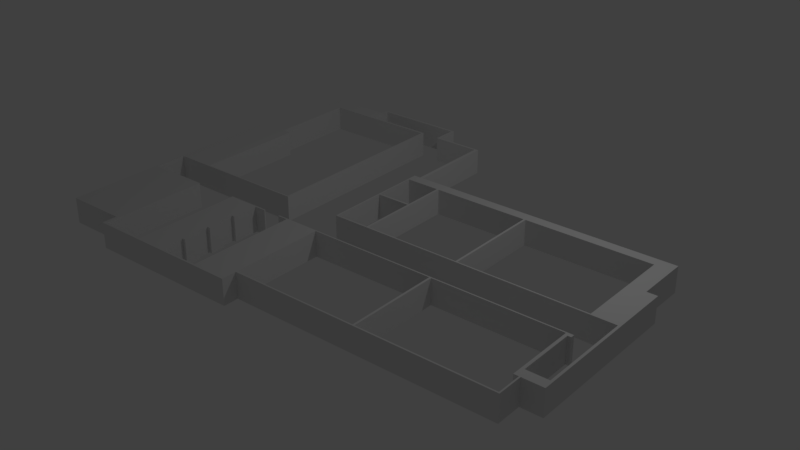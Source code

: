 # Source: floor7.blend  (saved by Blender 2.79.0; exported with 4.5.12 LTS)
import bpy
from mathutils import Matrix  # noqa: F401  (used for matrix-valued properties, if any)

bpy.ops.wm.read_factory_settings(use_empty=True)
scene = bpy.context.scene
scene.name = 'Scene'

# ---- collections
col_collection_1 = bpy.data.collections.new('Collection 1'); scene.collection.children.link(col_collection_1)

# ---- world
world_world = bpy.data.worlds.new('World'); scene.world = world_world
world_world.color = (0.05088, 0.05088, 0.05088)
world_world.use_sun_shadow = False
world_world.sun_shadow_jitter_overblur = 0.0
world_world.cycles.sampling_method = 'MANUAL'

# ---- cameras
cam_camera = bpy.data.cameras.new('Camera')
cam_camera.clip_end = 100.0
cam_camera.lens = 35.0
cam_camera.sensor_width = 32.0
cam_camera.sensor_height = 18.0
cam_camera.ortho_scale = 7.314
cam_camera.dof.focus_distance = 0.0
cam_camera.dof.aperture_fstop = 128.0

# ---- lights
light_lamp = bpy.data.lights.new('Lamp', 'POINT')
light_lamp.transmission_factor = 0.0
light_lamp.cutoff_distance = 30.0
light_lamp.energy = 100.0
light_lamp.shadow_buffer_clip_start = 1.001
light_lamp.shadow_soft_size = 0.1
light_lamp.shadow_maximum_resolution = 0.006
light_lamp.use_absolute_resolution = True

# ---- meshes
me_plane = bpy.data.meshes.new('Plane')
me_plane.from_pydata([(-0.3023, 1.0, 0.0), (-0.3102, 1.0, 0.0), (-0.3876, 1.0, 0.0), (-0.3933, 1.0, 0.0), (-0.6716, 1.0, 0.0), (-0.6579, 1.0, 0.0), (-0.5335, 1.0, 0.0), (-0.5455, 1.0, 0.0), (-0.4183, 1.0, 0.0), (-0.4308, 1.0, 0.0), (-0.3731, 1.0, 0.0), (-0.1199, -0.9845, 0.0), (-0.1301, -0.9845, 0.0), (-0.1415, -0.9845, 0.0), (-0.1472, -0.9845, 0.0), (-0.3023, -0.9845, 0.0), (-0.3102, -0.9845, 0.0), (-0.3876, -0.9845, 0.0), (-0.3933, -0.9845, 0.0), (-0.6716, -0.9845, 0.0), (-0.6579, -0.9845, 0.0), (-0.7264, -0.9845, 0.0), (-0.7388, -0.9845, 0.0), (-0.5335, -0.9845, 0.0), (-0.5455, -0.9845, 0.0), (-0.2534, -0.9845, 0.0), (-0.2612, -0.9845, 0.0), (-0.207, -0.9845, 0.0), (-0.2157, -0.9845, 0.0), (-0.4183, -0.9845, 0.0), (-0.4308, -0.9845, 0.0), (-0.3731, -0.9845, 0.0), (-0.1199, -0.9752, 0.0), (-0.1301, -0.9752, 0.0), (-0.1415, -0.9752, 0.0), (-0.1472, -0.9752, 0.0), (-0.3023, -0.9752, 0.0), (-0.3102, -0.9752, 0.0), (-0.3876, -0.9752, 0.0), (-0.3933, -0.9752, 0.0), (-0.6716, -0.9752, 0.0), (-0.6579, -0.9752, 0.0), (-0.7264, -0.9752, 0.0), (-0.7388, -0.9752, 0.0), (-0.5335, -0.9752, 0.0), (-0.5455, -0.9752, 0.0), (0.9187, -0.8963, 0.0), (0.9187, -0.9041, 0.0), (-0.2534, -0.9752, 0.0), (-0.2612, -0.9752, 0.0), (-0.207, -0.9752, 0.0), (-0.2157, -0.9752, 0.0), (-0.4183, -0.9752, 0.0), (-0.4308, -0.9752, 0.0), (-0.3731, -0.9752, 0.0), (0.3895, -0.9041, 0.0), (0.3813, -0.9041, 0.0), (0.001069, -0.9041, 0.0), (-0.007136, -0.9041, 0.0), (-0.1199, -0.9041, 0.0), (-0.1301, -0.9041, 0.0), (-0.1415, -0.9041, 0.0), (-0.1472, -0.9041, 0.0), (-0.8538, -0.9041, 0.0), (-0.8586, -0.9041, 0.0), (-0.8197, -0.9041, 0.0), (-0.8246, -0.9041, 0.0), (-0.9182, -0.9041, 0.0), (-0.9125, -0.9041, 0.0), (-0.9711, -0.9041, 0.0), (-0.9759, -0.9041, 0.0), (-0.7264, -0.9041, 0.0), (-0.7388, -0.9041, 0.0), (-0.5335, -0.9041, 0.0), (-0.5455, -0.9041, 0.0), (-0.1065, -0.9041, 0.0), (-0.1132, -0.9041, 0.0), (0.8938, -0.9041, 0.0), (-0.2534, -0.9041, 0.0), (-0.2612, -0.9041, 0.0), (-0.207, -0.9041, 0.0), (-0.2157, -0.9041, 0.0), (-0.4308, -0.9041, 0.0), (0.9186, -0.8963, 0.0), (0.9127, -0.8963, 0.0), (0.3895, -0.8963, 0.0), (0.3813, -0.8963, 0.0), (0.001069, -0.8963, 0.0), (-0.007136, -0.8963, 0.0), (-0.1199, -0.8963, 0.0), (-0.1301, -0.8963, 0.0), (-0.1415, -0.8963, 0.0), (-0.1472, -0.8963, 0.0), (-0.8538, -0.8963, 0.0), (-0.8586, -0.8963, 0.0), (-0.8197, -0.8963, 0.0), (-0.8246, -0.8963, 0.0), (-0.9182, -0.8963, 0.0), (-0.9125, -0.8963, 0.0), (-0.9711, -0.8963, 0.0), (-0.9759, -0.8963, 0.0), (-0.7264, -0.8963, 0.0), (-0.7388, -0.8963, 0.0), (-0.5335, -0.8963, 0.0), (-0.5455, -0.8963, 0.0), (-0.1065, -0.8963, 0.0), (-0.1132, -0.8963, 0.0), (0.8938, -0.8963, 0.0), (-0.2534, -0.8963, 0.0), (-0.2612, -0.8963, 0.0), (-0.207, -0.8963, 0.0), (-0.2157, -0.8963, 0.0), (-0.4308, -0.8963, 0.0), (1.0, -0.3906, 0.0), (0.9186, -0.3906, 0.0), (0.9127, -0.3906, 0.0), (0.3895, -0.3906, 0.0), (0.3813, -0.3906, 0.0), (0.001069, -0.3906, 0.0), (-0.007136, -0.3906, 0.0), (-0.1199, -0.3906, 0.0), (-0.1301, -0.3906, 0.0), (-0.1415, -0.3906, 0.0), (-0.1472, -0.3906, 0.0), (-0.3023, -0.3906, 0.0), (-0.3876, -0.3906, 0.0), (-0.3933, -0.3906, 0.0), (-0.8538, -0.3906, 0.0), (-0.8586, -0.3906, 0.0), (-0.8197, -0.3906, 0.0), (-0.8246, -0.3906, 0.0), (-0.9182, -0.3906, 0.0), (-0.9125, -0.3906, 0.0), (-0.9711, -0.3906, 0.0), (-0.9759, -0.3906, 0.0), (-0.7264, -0.3906, 0.0), (-0.7388, -0.3906, 0.0), (-0.5335, -0.3906, 0.0), (-0.5455, -0.3906, 0.0), (-0.1065, -0.3906, 0.0), (-0.1132, -0.3906, 0.0), (0.8938, -0.3906, 0.0), (0.9056, -0.3906, 0.0), (-0.2534, -0.3906, 0.0), (-0.2612, -0.3906, 0.0), (-0.207, -0.3906, 0.0), (-0.2157, -0.3906, 0.0), (-0.4183, -0.3906, 0.0), (-0.4308, -0.3906, 0.0), (-0.3731, -0.3906, 0.0), (1.0, -0.3973, 0.0), (0.9186, -0.3973, 0.0), (0.9127, -0.3973, 0.0), (0.3895, -0.3973, 0.0), (0.3813, -0.3973, 0.0), (0.001069, -0.3973, 0.0), (-0.007136, -0.3973, 0.0), (-0.1199, -0.3973, 0.0), (-0.1301, -0.3973, 0.0), (-0.1415, -0.3973, 0.0), (-0.1472, -0.3973, 0.0), (-0.3023, -0.3973, 0.0), (-0.3876, -0.3973, 0.0), (-0.3933, -0.3973, 0.0), (-0.8538, -0.3973, 0.0), (-0.8586, -0.3973, 0.0), (-0.8197, -0.3973, 0.0), (-0.8246, -0.3973, 0.0), (-0.9182, -0.3973, 0.0), (-0.9125, -0.3973, 0.0), (-0.9711, -0.3973, 0.0), (-0.9759, -0.3973, 0.0), (-0.7264, -0.3973, 0.0), (-0.7388, -0.3973, 0.0), (-0.5335, -0.3973, 0.0), (-0.5455, -0.3973, 0.0), (-0.1065, -0.3973, 0.0), (-0.1132, -0.3973, 0.0), (0.8938, -0.3973, 0.0), (0.9056, -0.3973, 0.0), (-0.2534, -0.3973, 0.0), (-0.2612, -0.3973, 0.0), (-0.207, -0.3973, 0.0), (-0.2157, -0.3973, 0.0), (-0.4183, -0.3973, 0.0), (-0.4308, -0.3973, 0.0), (-0.3731, -0.3973, 0.0), (1.0, -0.2154, 0.0), (0.9186, -0.2154, 0.0), (0.9127, -0.2154, 0.0), (0.3895, -0.2154, 0.0), (0.3813, -0.2154, 0.0), (0.001069, -0.2154, 0.0), (-0.007136, -0.2154, 0.0), (-0.1199, -0.2154, 0.0), (-0.1301, -0.2154, 0.0), (-0.1415, -0.2154, 0.0), (-0.1472, -0.2154, 0.0), (-0.3876, -0.2154, 0.0), (-0.3933, -0.2154, 0.0), (-0.6716, -0.2154, 0.0), (-0.6579, -0.2154, 0.0), (-0.8538, -0.2154, 0.0), (-0.8586, -0.2154, 0.0), (-0.8197, -0.2154, 0.0), (-0.8246, -0.2154, 0.0), (-0.9182, -0.2154, 0.0), (-0.9125, -0.2154, 0.0), (-0.9711, -0.2154, 0.0), (-0.9759, -0.2154, 0.0), (-0.7264, -0.2154, 0.0), (-0.7388, -0.2154, 0.0), (-0.5335, -0.2154, 0.0), (-0.5455, -0.2154, 0.0), (-0.1065, -0.2154, 0.0), (-0.1132, -0.2154, 0.0), (0.9593, -0.2154, 0.0), (0.9497, -0.2154, 0.0), (0.8938, -0.2154, 0.0), (0.9056, -0.2154, 0.0), (-0.4183, -0.2154, 0.0), (-0.4308, -0.2154, 0.0), (1.0, -0.2082, 0.0), (0.9186, -0.2082, 0.0), (0.9127, -0.2082, 0.0), (0.3895, -0.2082, 0.0), (0.3813, -0.2082, 0.0), (0.001069, -0.2082, 0.0), (-0.007136, -0.2082, 0.0), (-0.1199, -0.2082, 0.0), (-0.1301, -0.2082, 0.0), (-0.1415, -0.2082, 0.0), (-0.1472, -0.2082, 0.0), (-0.3876, -0.2082, 0.0), (-0.3933, -0.2082, 0.0), (-0.6716, -0.2082, 0.0), (-0.6579, -0.2082, 0.0), (-0.8538, -0.2082, 0.0), (-0.8586, -0.2082, 0.0), (-0.8197, -0.2082, 0.0), (-0.8246, -0.2082, 0.0), (-0.9182, -0.2082, 0.0), (-0.9125, -0.2082, 0.0), (-0.9711, -0.2082, 0.0), (-0.9759, -0.2082, 0.0), (-0.7264, -0.2082, 0.0), (-0.7388, -0.2082, 0.0), (-0.5335, -0.2082, 0.0), (-0.5455, -0.2082, 0.0), (-0.1065, -0.2082, 0.0), (-0.1132, -0.2082, 0.0), (0.9593, -0.2082, 0.0), (0.9497, -0.2082, 0.0), (0.8938, -0.2082, 0.0), (0.9056, -0.2082, 0.0), (-0.4183, -0.2082, 0.0), (-0.4308, -0.2082, 0.0), (0.9186, 0.3313, 0.0), (0.9127, 0.3313, 0.0), (0.3895, 0.3313, 0.0), (0.3813, 0.3313, 0.0), (0.001069, 0.3313, 0.0), (-0.007136, 0.3313, 0.0), (-0.1199, 0.3313, 0.0), (-0.1301, 0.3313, 0.0), (-0.1415, 0.3313, 0.0), (-0.1472, 0.3313, 0.0), (-0.3876, 0.3313, 0.0), (-0.3933, 0.3313, 0.0), (-0.8538, 0.3313, 0.0), (-0.8586, 0.3313, 0.0), (-0.8197, 0.3313, 0.0), (-0.8246, 0.3313, 0.0), (-0.9182, 0.3313, 0.0), (-0.9125, 0.3313, 0.0), (-0.9711, 0.3313, 0.0), (-0.9759, 0.3313, 0.0), (-0.1065, 0.3313, 0.0), (-0.1132, 0.3313, 0.0), (0.9593, 0.3313, 0.0), (0.9497, 0.3313, 0.0), (0.8938, 0.3313, 0.0), (0.9056, 0.3313, 0.0), (-0.3102, 0.9873, 0.1375), (-0.3102, 1.0, 0.1375), (0.9186, 0.3381, 0.0), (0.9127, 0.3381, 0.0), (0.3895, 0.3381, 0.0), (0.3813, 0.3381, 0.0), (0.001069, 0.3381, 0.0), (-0.007136, 0.3381, 0.0), (-0.1199, 0.3381, 0.0), (-0.1301, 0.3381, 0.0), (-0.1415, 0.3381, 0.0), (-0.1472, 0.3381, 0.0), (-0.3876, 0.3381, 0.0), (-0.3933, 0.3381, 0.0), (-0.8538, 0.3381, 0.0), (-0.8586, 0.3381, 0.0), (-0.8197, 0.3381, 0.0), (-0.8246, 0.3381, 0.0), (-0.9182, 0.3381, 0.0), (-0.9125, 0.3381, 0.0), (-0.9711, 0.3381, 0.0), (-0.9759, 0.3381, 0.0), (-0.1065, 0.3381, 0.0), (-0.1132, 0.3381, 0.0), (0.9593, 0.3381, 0.0), (0.9497, 0.3381, 0.0), (0.8938, 0.3381, 0.0), (0.9056, 0.3381, 0.0), (-0.3023, 1.0, 0.1375), (-0.3023, 0.9873, 0.1375), (0.9186, 0.3793, 0.0), (0.9127, 0.3793, 0.0), (0.3895, 0.3793, 0.0), (0.3813, 0.3793, 0.0), (0.001069, 0.3793, 0.0), (-0.007136, 0.3793, 0.0), (-0.1199, 0.3793, 0.0), (-0.1301, 0.3793, 0.0), (-0.1415, 0.3793, 0.0), (-0.1472, 0.3793, 0.0), (-0.3876, 0.3793, 0.0), (-0.3933, 0.3793, 0.0), (-0.8538, 0.3793, 0.0), (-0.8586, 0.3793, 0.0), (-0.8197, 0.3793, 0.0), (-0.8246, 0.3793, 0.0), (-0.9182, 0.3793, 0.0), (-0.9125, 0.3793, 0.0), (-0.1065, 0.3793, 0.0), (-0.1132, 0.3793, 0.0), (0.9593, 0.3793, 0.0), (0.9497, 0.3793, 0.0), (0.8938, 0.3793, 0.0), (0.9056, 0.3793, 0.0), (0.9186, 0.3874, 0.0), (0.9127, 0.3874, 0.0), (0.3895, 0.3874, 0.0), (0.3813, 0.3874, 0.0), (0.001069, 0.3874, 0.0), (-0.007136, 0.3874, 0.0), (-0.1199, 0.3874, 0.0), (-0.1301, 0.3874, 0.0), (-0.1415, 0.3874, 0.0), (-0.1472, 0.3874, 0.0), (-0.3876, 0.3874, 0.0), (-0.3933, 0.3874, 0.0), (-0.8538, 0.3874, 0.0), (-0.8586, 0.3874, 0.0), (-0.8197, 0.3874, 0.0), (-0.8246, 0.3874, 0.0), (-0.9182, 0.3874, 0.0), (-0.9125, 0.3874, 0.0), (-0.1065, 0.3874, 0.0), (-0.1132, 0.3874, 0.0), (0.9593, 0.3874, 0.0), (0.9497, 0.3874, 0.0), (0.8938, 0.3874, 0.0), (0.9056, 0.3874, 0.0), (1.0, 0.09734, 0.0), (0.9186, 0.09734, 0.0), (0.9127, 0.09734, 0.0), (0.3895, 0.09734, 0.0), (0.3813, 0.09734, 0.0), (0.001069, 0.09734, 0.0), (-0.007136, 0.09734, 0.0), (-0.1199, 0.09734, 0.0), (-0.1301, 0.09734, 0.0), (-0.1415, 0.09734, 0.0), (-0.1472, 0.09734, 0.0), (-0.3876, 0.09734, 0.0), (-0.3933, 0.09734, 0.0), (-0.8538, 0.09734, 0.0), (-0.8586, 0.09734, 0.0), (-0.8197, 0.09734, 0.0), (-0.8246, 0.09734, 0.0), (-0.9182, 0.09734, 0.0), (-0.9125, 0.09734, 0.0), (-0.9711, 0.09734, 0.0), (-0.9759, 0.09734, 0.0), (-0.1065, 0.09734, 0.0), (-0.1132, 0.09734, 0.0), (0.9593, 0.09734, 0.0), (0.9497, 0.09734, 0.0), (0.8938, 0.09734, 0.0), (0.9056, 0.09734, 0.0), (0.9186, 0.1063, 0.0), (0.9127, 0.1063, 0.0), (0.3895, 0.1063, 0.0), (0.3813, 0.1063, 0.0), (0.001069, 0.1063, 0.0), (-0.007136, 0.1063, 0.0), (-0.1199, 0.1063, 0.0), (-0.1301, 0.1063, 0.0), (-0.1415, 0.1063, 0.0), (-0.1472, 0.1063, 0.0), (-0.3876, 0.1063, 0.0), (-0.3933, 0.1063, 0.0), (-0.8538, 0.1063, 0.0), (-0.8586, 0.1063, 0.0), (-0.8197, 0.1063, 0.0), (-0.8246, 0.1063, 0.0), (-0.9182, 0.1063, 0.0), (-0.9125, 0.1063, 0.0), (-0.9711, 0.1063, 0.0), (-0.9759, 0.1063, 0.0), (-0.1065, 0.1063, 0.0), (-0.1132, 0.1063, 0.0), (0.9593, 0.1063, 0.0), (0.9497, 0.1063, 0.0), (0.8938, 0.1063, 0.0), (0.9056, 0.1063, 0.0), (-0.1199, 0.8599, 0.0), (-0.1301, 0.8599, 0.0), (-0.1415, 0.8599, 0.0), (-0.1472, 0.8599, 0.0), (-0.3023, 0.8599, 0.0), (-0.3102, 0.8599, 0.0), (-0.3876, 0.8599, 0.0), (-0.3933, 0.8599, 0.0), (-0.6716, 0.8599, 0.0), (-0.6579, 0.8599, 0.0), (-0.8538, 0.8599, 0.0), (-0.8586, 0.8599, 0.0), (-0.8197, 0.8599, 0.0), (-0.8246, 0.8599, 0.0), (-0.9182, 0.8599, 0.0), (-0.9125, 0.8599, 0.0), (-0.7264, 0.8599, 0.0), (-0.7388, 0.8599, 0.0), (-0.5335, 0.8599, 0.0), (-0.5455, 0.8599, 0.0), (-0.1065, 0.8599, 0.0), (-0.1132, 0.8599, 0.0), (-0.2534, 0.8599, 0.0), (-0.2612, 0.8599, 0.0), (-0.207, 0.8599, 0.0), (-0.2157, 0.8599, 0.0), (-0.4183, 0.8599, 0.0), (-0.4308, 0.8599, 0.0), (-0.1199, 0.8697, 0.0), (-0.1301, 0.8697, 0.0), (-0.1415, 0.8697, 0.0), (-0.1472, 0.8697, 0.0), (-0.3023, 0.8697, 0.0), (-0.3102, 0.8697, 0.0), (-0.3876, 0.8697, 0.0), (-0.3933, 0.8697, 0.0), (-0.6716, 0.8697, 0.0), (-0.6579, 0.8697, 0.0), (-0.8538, 0.8697, 0.0), (-0.8586, 0.8697, 0.0), (-0.8197, 0.8697, 0.0), (-0.8246, 0.8697, 0.0), (-0.9182, 0.8697, 0.0), (-0.9125, 0.8697, 0.0), (-0.7264, 0.8697, 0.0), (-0.7388, 0.8697, 0.0), (-0.5335, 0.8697, 0.0), (-0.5455, 0.8697, 0.0), (-0.1065, 0.8697, 0.0), (-0.1132, 0.8697, 0.0), (-0.2534, 0.8697, 0.0), (-0.2612, 0.8697, 0.0), (-0.207, 0.8697, 0.0), (-0.2157, 0.8697, 0.0), (-0.4183, 0.8697, 0.0), (-0.4308, 0.8697, 0.0), (-0.3023, 0.9873, 0.0), (-0.3102, 0.9873, 0.0), (-0.3876, 0.9873, 0.0), (-0.3933, 0.9873, 0.0), (-0.6716, 0.9873, 0.0), (-0.6579, 0.9873, 0.0), (-0.5335, 0.9873, 0.0), (-0.5455, 0.9873, 0.0), (-0.4183, 0.9873, 0.0), (-0.4308, 0.9873, 0.0), (-0.3731, 0.9873, 0.0), (-0.3023, 0.9466, 0.0), (-0.3102, 0.9466, 0.0), (-0.6716, 0.9466, 0.0), (-0.6579, 0.9466, 0.0), (-0.8538, 0.9466, 0.0), (-0.8586, 0.9466, 0.0), (-0.8197, 0.9466, 0.0), (-0.8246, 0.9466, 0.0), (-0.9182, 0.9466, 0.0), (-0.9125, 0.9466, 0.0), (-0.7264, 0.9466, 0.0), (-0.7388, 0.9466, 0.0), (-0.3023, 0.9559, 0.0), (-0.3102, 0.9559, 0.0), (-0.6716, 0.9559, 0.0), (-0.6579, 0.9559, 0.0), (-0.8538, 0.9559, 0.0), (-0.8586, 0.9559, 0.0), (-0.8197, 0.9559, 0.0), (-0.8246, 0.9559, 0.0), (-0.9182, 0.9559, 0.0), (-0.9125, 0.9559, 0.0), (-0.7264, 0.9559, 0.0), (-0.7388, 0.9559, 0.0), (0.9186, 0.3615, 0.0), (0.9127, 0.3615, 0.0), (0.3895, 0.3615, 0.0), (0.3813, 0.3615, 0.0), (0.001069, 0.3615, 0.0), (-0.007136, 0.3615, 0.0), (-0.1199, 0.3615, 0.0), (-0.1301, 0.3615, 0.0), (-0.1415, 0.3615, 0.0), (-0.1472, 0.3615, 0.0), (-0.3876, 0.3615, 0.0), (-0.3933, 0.3615, 0.0), (-0.8538, 0.3615, 0.0), (-0.8586, 0.3615, 0.0), (-0.8197, 0.3615, 0.0), (-0.8246, 0.3615, 0.0), (-0.9182, 0.3615, 0.0), (-0.9125, 0.3615, 0.0), (-0.9711, 0.3615, 0.0), (-0.9759, 0.3615, 0.0), (-0.1065, 0.3615, 0.0), (-0.1132, 0.3615, 0.0), (0.9593, 0.3615, 0.0), (0.9497, 0.3615, 0.0), (0.8938, 0.3615, 0.0), (0.9056, 0.3615, 0.0), (0.9186, 0.3516, 0.0), (0.9127, 0.3516, 0.0), (0.3895, 0.3516, 0.0), (0.3813, 0.3516, 0.0), (0.001069, 0.3516, 0.0), (-0.007136, 0.3516, 0.0), (-0.1199, 0.3516, 0.0), (-0.1301, 0.3516, 0.0), (-0.1415, 0.3516, 0.0), (-0.1472, 0.3516, 0.0), (-0.3876, 0.3516, 0.0), (-0.3933, 0.3516, 0.0), (-0.8538, 0.3516, 0.0), (-0.8586, 0.3516, 0.0), (-0.8197, 0.3516, 0.0), (-0.8246, 0.3516, 0.0), (-0.9182, 0.3516, 0.0), (-0.9125, 0.3516, 0.0), (-0.9711, 0.3516, 0.0), (-0.9759, 0.3516, 0.0), (-0.1065, 0.3516, 0.0), (-0.1132, 0.3516, 0.0), (0.9593, 0.3516, 0.0), (0.9497, 0.3516, 0.0), (0.8938, 0.3516, 0.0), (0.9056, 0.3516, 0.0), (1.0, -0.5391, 0.0), (0.3895, -0.5391, 0.0), (0.3813, -0.5391, 0.0), (-0.1199, -0.5391, 0.0), (-0.1301, -0.5391, 0.0), (-0.1415, -0.5391, 0.0), (-0.1472, -0.5391, 0.0), (-0.8538, -0.5391, 0.0), (-0.8586, -0.5391, 0.0), (-0.8197, -0.5391, 0.0), (-0.8246, -0.5391, 0.0), (-0.9182, -0.5391, 0.0), (-0.9125, -0.5391, 0.0), (-0.9711, -0.5391, 0.0), (-0.9759, -0.5391, 0.0), (-0.7264, -0.5391, 0.0), (-0.7388, -0.5391, 0.0), (-0.5335, -0.5391, 0.0), (-0.5455, -0.5391, 0.0), (0.8938, -0.5391, 0.0), (0.9056, -0.5391, 0.0), (-0.2534, -0.5391, 0.0), (-0.2612, -0.5391, 0.0), (-0.207, -0.5391, 0.0), (-0.2157, -0.5391, 0.0), (-0.4183, -0.5391, 0.0), (-0.4308, -0.5391, 0.0), (1.0, -0.6163, 0.0), (0.3895, -0.6163, 0.0), (0.3813, -0.6163, 0.0), (-0.1199, -0.6163, 0.0), (-0.1301, -0.6163, 0.0), (-0.1415, -0.6163, 0.0), (-0.1472, -0.6163, 0.0), (-0.8538, -0.6163, 0.0), (-0.8586, -0.6163, 0.0), (-0.8197, -0.6163, 0.0), (-0.8246, -0.6163, 0.0), (-0.9182, -0.6163, 0.0), (-0.9125, -0.6163, 0.0), (-0.9711, -0.6163, 0.0), (-0.9759, -0.6163, 0.0), (-0.7264, -0.6163, 0.0), (-0.7388, -0.6163, 0.0), (-0.5335, -0.6163, 0.0), (-0.5455, -0.6163, 0.0), (0.8938, -0.6163, 0.0), (0.9056, -0.6163, 0.0), (-0.2534, -0.6163, 0.0), (-0.2612, -0.6163, 0.0), (-0.207, -0.6163, 0.0), (-0.2157, -0.6163, 0.0), (-0.4183, -0.6163, 0.0), (-0.4308, -0.6163, 0.0), (1.0, -0.6953, 0.0), (0.3895, -0.6953, 0.0), (0.3813, -0.6953, 0.0), (-0.1199, -0.6953, 0.0), (-0.1301, -0.6953, 0.0), (-0.1415, -0.6953, 0.0), (-0.1472, -0.6953, 0.0), (-0.8538, -0.6953, 0.0), (-0.8586, -0.6953, 0.0), (-0.8197, -0.6953, 0.0), (-0.8246, -0.6953, 0.0), (-0.9182, -0.6953, 0.0), (-0.9125, -0.6953, 0.0), (-0.9711, -0.6953, 0.0), (-0.9759, -0.6953, 0.0), (-0.7264, -0.6953, 0.0), (-0.7388, -0.6953, 0.0), (-0.5335, -0.6953, 0.0), (-0.5455, -0.6953, 0.0), (0.8938, -0.6953, 0.0), (0.9056, -0.6953, 0.0), (-0.2534, -0.6953, 0.0), (-0.2612, -0.6953, 0.0), (-0.207, -0.6953, 0.0), (-0.2157, -0.6953, 0.0), (-0.4183, -0.6953, 0.0), (-0.4308, -0.6953, 0.0), (1.0, -0.7671, 0.0), (0.9186, -0.7671, 0.0), (0.9127, -0.7671, 0.0), (0.3895, -0.7671, 0.0), (0.3813, -0.7671, 0.0), (-0.1199, -0.7671, 0.0), (-0.1301, -0.7671, 0.0), (-0.1415, -0.7671, 0.0), (-0.1472, -0.7671, 0.0), (-0.8538, -0.7671, 0.0), (-0.8586, -0.7671, 0.0), (-0.8197, -0.7671, 0.0), (-0.8246, -0.7671, 0.0), (-0.9182, -0.7671, 0.0), (-0.9125, -0.7671, 0.0), (-0.9711, -0.7671, 0.0), (-0.9759, -0.7671, 0.0), (-0.7264, -0.7671, 0.0), (-0.7388, -0.7671, 0.0), (-0.5335, -0.7671, 0.0), (-0.5455, -0.7671, 0.0), (0.9593, -0.7671, 0.0), (0.9497, -0.7671, 0.0), (0.8938, -0.7671, 0.0), (0.9056, -0.7671, 0.0), (-0.2534, -0.7671, 0.0), (-0.2612, -0.7671, 0.0), (-0.207, -0.7671, 0.0), (-0.2157, -0.7671, 0.0), (-0.4183, -0.7671, 0.0), (-0.4308, -0.7671, 0.0), (0.9186, -0.847, 0.0), (0.9127, -0.847, 0.0), (0.3895, -0.847, 0.0), (0.3813, -0.847, 0.0), (-0.1199, -0.847, 0.0), (-0.1301, -0.847, 0.0), (-0.1415, -0.847, 0.0), (-0.1472, -0.847, 0.0), (-0.8538, -0.847, 0.0), (-0.8586, -0.847, 0.0), (-0.8197, -0.847, 0.0), (-0.8246, -0.847, 0.0), (-0.9182, -0.847, 0.0), (-0.9125, -0.847, 0.0), (-0.9711, -0.847, 0.0), (-0.9759, -0.847, 0.0), (-0.7264, -0.847, 0.0), (-0.7388, -0.847, 0.0), (-0.5335, -0.847, 0.0), (-0.5455, -0.847, 0.0), (-0.2534, -0.847, 0.0), (-0.2612, -0.847, 0.0), (-0.207, -0.847, 0.0), (-0.2157, -0.847, 0.0), (-0.4183, -0.847, 0.0), (-0.4308, -0.847, 0.0), (-0.1199, -0.9232, 0.0), (-0.1301, -0.9232, 0.0), (-0.1415, -0.9232, 0.0), (-0.1472, -0.9232, 0.0), (-0.7264, -0.9232, 0.0), (-0.7388, -0.9232, 0.0), (-0.5335, -0.9232, 0.0), (-0.5455, -0.9232, 0.0), (-0.2534, -0.9232, 0.0), (-0.2612, -0.9232, 0.0), (-0.207, -0.9232, 0.0), (-0.2157, -0.9232, 0.0), (-0.4183, -0.9232, 0.0), (-0.4308, -0.9232, 0.0), (1.0, -0.4386, 0.0), (0.3895, -0.4386, 0.0), (0.3813, -0.4386, 0.0), (-0.1199, -0.4386, 0.0), (-0.1301, -0.4386, 0.0), (-0.1415, -0.4386, 0.0), (-0.1472, -0.4386, 0.0), (-0.8538, -0.4386, 0.0), (-0.8586, -0.4386, 0.0), (-0.8197, -0.4386, 0.0), (-0.8246, -0.4386, 0.0), (-0.9182, -0.4386, 0.0), (-0.9125, -0.4386, 0.0), (-0.9711, -0.4386, 0.0), (-0.9759, -0.4386, 0.0), (-0.7264, -0.4386, 0.0), (-0.7388, -0.4386, 0.0), (-0.5335, -0.4386, 0.0), (-0.5455, -0.4386, 0.0), (0.8938, -0.4386, 0.0), (0.9056, -0.4386, 0.0), (-0.2534, -0.4386, 0.0), (-0.2612, -0.4386, 0.0), (-0.207, -0.4386, 0.0), (-0.2157, -0.4386, 0.0), (-0.4183, -0.4386, 0.0), (-0.4308, -0.4386, 0.0), (0.9902, -0.3906, 0.0), (0.9902, -0.3973, 0.0), (0.9902, -0.2154, 0.0), (0.9902, -0.2082, 0.0), (0.9902, 0.09734, 0.0), (0.9902, -0.5391, 0.0), (0.9902, -0.6163, 0.0), (0.9902, -0.6953, 0.0), (0.9902, -0.7671, 0.0), (0.9902, -0.4386, 0.0), (1.0, -0.4111, 0.0), (0.9186, -0.4111, 0.0), (0.9127, -0.4111, 0.0), (0.8938, -0.4111, 0.0), (0.9056, -0.4111, 0.0), (0.9902, -0.4111, 0.0), (1.0, -0.7143, 0.0), (0.9186, -0.7143, 0.0), (0.9127, -0.7143, 0.0), (0.9593, -0.7143, 0.0), (0.9497, -0.7143, 0.0), (0.8938, -0.7143, 0.0), (0.9056, -0.7143, 0.0), (0.9902, -0.7143, 0.0), (-0.3731, 1.0, 0.1375), (-0.3876, 1.0, 0.1375), (-0.3876, 0.9873, 0.1375), (-0.3933, 1.0, 0.1375), (-0.3933, 0.9873, 0.1375), (-0.6579, 1.0, 0.1375), (-0.6716, 1.0, 0.1375), (-0.6716, 0.9873, 0.1375), (-0.5455, 1.0, 0.1375), (-0.6579, 0.9873, 0.1375), (-0.4308, 1.0, 0.1375), (-0.5335, 1.0, 0.1375), (-0.5335, 0.9873, 0.1375), (-0.5455, 0.9873, 0.1375), (-0.4183, 1.0, 0.1375), (-0.4183, 0.9873, 0.1375), (-0.4308, 0.9873, 0.1375), (-0.3731, 0.9873, 0.1375), (-0.3731, -0.9845, 0.1375), (-0.3876, -0.9845, 0.1375), (-0.4308, -0.9845, 0.1375), (-0.5335, -0.9845, 0.1375), (-0.4183, -0.9845, 0.1375), (-0.2157, -0.9845, 0.1375), (-0.2534, -0.9845, 0.1375), (-0.207, -0.9845, 0.1375), (-0.2612, -0.9845, 0.1375), (-0.3023, -0.9845, 0.1375), (-0.5455, -0.9845, 0.1375), (-0.6579, -0.9845, 0.1375), (-0.7264, -0.9845, 0.1375), (-0.7388, -0.9845, 0.1375), (-0.6716, -0.9845, 0.1375), (-0.3933, -0.9845, 0.1375), (-0.3102, -0.9845, 0.1375), (-0.1472, -0.9845, 0.1375), (-0.1415, -0.9845, 0.1375), (-0.1301, -0.9845, 0.1375), (-0.1199, -0.9845, 0.1375), (-0.1199, -0.9752, 0.1375), (-0.1301, -0.9752, 0.1375), (-0.1415, -0.9752, 0.1375), (-0.1472, -0.9752, 0.1375), (-0.3023, -0.9752, 0.1375), (-0.3102, -0.9752, 0.1375), (-0.3876, -0.9752, 0.1375), (-0.3933, -0.9752, 0.1375), (-0.6716, -0.9752, 0.1375), (-0.6579, -0.9752, 0.1375), (-0.7264, -0.9752, 0.1375), (-0.7388, -0.9752, 0.1375), (-0.5335, -0.9752, 0.1375), (-0.5455, -0.9752, 0.1375), (0.8938, -0.9041, 0.1375), (0.9187, -0.9041, 0.1375), (-0.2534, -0.9752, 0.1375), (-0.2612, -0.9752, 0.1375), (-0.207, -0.9752, 0.1375), (-0.2157, -0.9752, 0.1375), (-0.4183, -0.9752, 0.1375), (-0.4308, -0.9752, 0.1375), (-0.3731, -0.9752, 0.1375), (0.9187, -0.8963, 0.1375), (0.8938, -0.8963, 0.1375), (-0.1199, -0.9232, 0.1375), (-0.1199, -0.9041, 0.1375), (-0.1301, -0.9232, 0.1375), (-0.1301, -0.9041, 0.1375), (-0.1415, -0.9232, 0.1375), (-0.1415, -0.9041, 0.1375), (-0.1472, -0.9232, 0.1375), (-0.1472, -0.9041, 0.1375), (-0.7264, -0.9232, 0.1375), (-0.7264, -0.9041, 0.1375), (-0.7388, -0.9232, 0.1375), (-0.7388, -0.9041, 0.1375), (-0.5335, -0.9232, 0.1375), (-0.5335, -0.9041, 0.1375), (-0.5455, -0.9232, 0.1375), (-0.5455, -0.9041, 0.1375), (-0.2534, -0.9232, 0.1375), (-0.2534, -0.9041, 0.1375), (-0.2612, -0.9232, 0.1375), (-0.2612, -0.9041, 0.1375), (-0.207, -0.9232, 0.1375), (-0.207, -0.9041, 0.1375), (-0.2157, -0.9232, 0.1375), (-0.2157, -0.9041, 0.1375), (-0.4308, -0.9232, 0.1375), (-0.4308, -0.9041, 0.1375), (0.3895, -0.9041, 0.1375), (-0.1132, -0.9041, 0.1375), (-0.1065, -0.9041, 0.1375), (-0.8197, -0.9041, 0.1375), (-0.9711, -0.9041, 0.1375), (-0.9759, -0.9041, 0.1375), (-0.9125, -0.9041, 0.1375), (-0.9182, -0.9041, 0.1375), (-0.8246, -0.9041, 0.1375), (-0.8538, -0.9041, 0.1375), (-0.8586, -0.9041, 0.1375), (-0.007136, -0.9041, 0.1375), (0.001069, -0.9041, 0.1375), (0.3813, -0.9041, 0.1375), (0.3895, -0.8963, 0.1375), (0.3813, -0.8963, 0.1375), (0.001069, -0.8963, 0.1375), (-0.007136, -0.8963, 0.1375), (-0.1199, -0.8963, 0.1375), (-0.1301, -0.8963, 0.1375), (-0.1415, -0.8963, 0.1375), (-0.1472, -0.8963, 0.1375), (-0.8538, -0.8963, 0.1375), (-0.8586, -0.8963, 0.1375), (-0.8197, -0.8963, 0.1375), (-0.8246, -0.8963, 0.1375), (-0.9182, -0.8963, 0.1375), (-0.9125, -0.8963, 0.1375), (-0.9711, -0.8963, 0.1375), (-0.9759, -0.8963, 0.1375), (-0.7264, -0.8963, 0.1375), (-0.7388, -0.8963, 0.1375), (-0.5335, -0.8963, 0.1375), (-0.5455, -0.8963, 0.1375), (-0.1065, -0.8963, 0.1375), (-0.1132, -0.8963, 0.1375), (-0.2534, -0.8963, 0.1375), (-0.2612, -0.8963, 0.1375), (-0.207, -0.8963, 0.1375), (-0.2157, -0.8963, 0.1375), (-0.4308, -0.8963, 0.1375), (0.9186, -0.8963, 0.1375), (0.9127, -0.8963, 0.1375), (1.0, -0.3973, 0.1375), (1.0, -0.3906, 0.1375), (0.9186, -0.3973, 0.1375), (0.9186, -0.3906, 0.1375), (0.9127, -0.3973, 0.1375), (0.9127, -0.3906, 0.1375), (0.3895, -0.3973, 0.1375), (0.3895, -0.3906, 0.1375), (0.3813, -0.3973, 0.1375), (0.3813, -0.3906, 0.1375), (0.001069, -0.3973, 0.1375), (0.001069, -0.3906, 0.1375), (-0.007136, -0.3973, 0.1375), (-0.007136, -0.3906, 0.1375), (-0.1199, -0.3973, 0.1375), (-0.1199, -0.3906, 0.1375), (-0.1301, -0.3973, 0.1375), (-0.1301, -0.3906, 0.1375), (-0.1415, -0.3973, 0.1375), (-0.1415, -0.3906, 0.1375), (-0.1472, -0.3973, 0.1375), (-0.1472, -0.3906, 0.1375), (-0.3023, -0.3973, 0.1375), (-0.3023, -0.3906, 0.1375), (-0.3876, -0.3973, 0.1375), (-0.3876, -0.3906, 0.1375), (-0.3933, -0.3973, 0.1375), (-0.3933, -0.3906, 0.1375), (-0.8538, -0.3973, 0.1375), (-0.8538, -0.3906, 0.1375), (-0.8586, -0.3973, 0.1375), (-0.8586, -0.3906, 0.1375), (-0.8197, -0.3973, 0.1375), (-0.8197, -0.3906, 0.1375), (-0.8246, -0.3973, 0.1375), (-0.8246, -0.3906, 0.1375), (-0.9182, -0.3973, 0.1375), (-0.9182, -0.3906, 0.1375), (-0.9125, -0.3973, 0.1375), (-0.9125, -0.3906, 0.1375), (-0.9711, -0.3973, 0.1375), (-0.9711, -0.3906, 0.1375), (-0.9759, -0.3973, 0.1375), (-0.9759, -0.3906, 0.1375), (-0.7264, -0.3973, 0.1375), (-0.7264, -0.3906, 0.1375), (-0.7388, -0.3973, 0.1375), (-0.7388, -0.3906, 0.1375), (-0.5335, -0.3973, 0.1375), (-0.5335, -0.3906, 0.1375), (-0.5455, -0.3973, 0.1375), (-0.5455, -0.3906, 0.1375), (-0.1065, -0.3973, 0.1375), (-0.1065, -0.3906, 0.1375), (-0.1132, -0.3973, 0.1375), (-0.1132, -0.3906, 0.1375), (0.8938, -0.3973, 0.1375), (0.8938, -0.3906, 0.1375), (0.9056, -0.3973, 0.1375), (0.9056, -0.3906, 0.1375), (-0.2534, -0.3973, 0.1375), (-0.2534, -0.3906, 0.1375), (-0.2612, -0.3973, 0.1375), (-0.2612, -0.3906, 0.1375), (-0.207, -0.3973, 0.1375), (-0.207, -0.3906, 0.1375), (-0.2157, -0.3973, 0.1375), (-0.2157, -0.3906, 0.1375), (-0.4183, -0.3973, 0.1375), (-0.4183, -0.3906, 0.1375), (-0.4308, -0.3973, 0.1375), (-0.4308, -0.3906, 0.1375), (-0.3731, -0.3973, 0.1375), (-0.3731, -0.3906, 0.1375), (1.0, -0.4111, 0.1375), (0.9186, -0.4111, 0.1375), (0.9127, -0.4111, 0.1375), (0.3895, -0.4386, 0.1375), (0.3813, -0.4386, 0.1375), (-0.1199, -0.4386, 0.1375), (-0.1301, -0.4386, 0.1375), (-0.1415, -0.4386, 0.1375), (-0.1472, -0.4386, 0.1375), (-0.8538, -0.4386, 0.1375), (-0.8586, -0.4386, 0.1375), (-0.8197, -0.4386, 0.1375), (-0.8246, -0.4386, 0.1375), (-0.9182, -0.4386, 0.1375), (-0.9125, -0.4386, 0.1375), (-0.9711, -0.4386, 0.1375), (-0.9759, -0.4386, 0.1375), (-0.7264, -0.4386, 0.1375), (-0.7388, -0.4386, 0.1375), (-0.5335, -0.4386, 0.1375), (-0.5455, -0.4386, 0.1375), (0.8938, -0.4111, 0.1375), (0.9056, -0.4111, 0.1375), (-0.2534, -0.4386, 0.1375), (-0.2612, -0.4386, 0.1375), (-0.207, -0.4386, 0.1375), (-0.2157, -0.4386, 0.1375), (-0.4183, -0.4386, 0.1375), (-0.4308, -0.4386, 0.1375), (1.0, -0.2154, 0.1375), (-0.9711, -0.2154, 0.1375), (-0.9759, -0.2154, 0.1375), (-0.4308, -0.2154, 0.1375), (-0.5335, -0.2154, 0.1375), (-0.4183, -0.2154, 0.1375), (0.9056, -0.2154, 0.1375), (0.8938, -0.2154, 0.1375), (0.3895, -0.2154, 0.1375), (0.9497, -0.2154, 0.1375), (0.9186, -0.2154, 0.1375), (0.9593, -0.2154, 0.1375), (-0.1132, -0.2154, 0.1375), (-0.1199, -0.2154, 0.1375), (-0.1065, -0.2154, 0.1375), (-0.5455, -0.2154, 0.1375), (-0.6579, -0.2154, 0.1375), (-0.7388, -0.2154, 0.1375), (-0.8197, -0.2154, 0.1375), (-0.7264, -0.2154, 0.1375), (-0.9125, -0.2154, 0.1375), (-0.9182, -0.2154, 0.1375), (-0.8246, -0.2154, 0.1375), (-0.8538, -0.2154, 0.1375), (-0.8586, -0.2154, 0.1375), (-0.6716, -0.2154, 0.1375), (-0.3933, -0.2154, 0.1375), (-0.3876, -0.2154, 0.1375), (-0.1415, -0.2154, 0.1375), (-0.1472, -0.2154, 0.1375), (-0.1301, -0.2154, 0.1375), (-0.007136, -0.2154, 0.1375), (0.001069, -0.2154, 0.1375), (0.3813, -0.2154, 0.1375), (0.9127, -0.2154, 0.1375), (0.9902, -0.2154, 0.1375), (1.0, -0.2082, 0.1375), (0.9186, -0.2082, 0.1375), (0.9127, -0.2082, 0.1375), (0.3895, -0.2082, 0.1375), (0.3813, -0.2082, 0.1375), (0.001069, -0.2082, 0.1375), (-0.007136, -0.2082, 0.1375), (-0.1199, -0.2082, 0.1375), (-0.1301, -0.2082, 0.1375), (-0.1415, -0.2082, 0.1375), (-0.1472, -0.2082, 0.1375), (-0.3876, -0.2082, 0.1375), (-0.3933, -0.2082, 0.1375), (-0.6716, -0.2082, 0.1375), (-0.6579, -0.2082, 0.1375), (-0.8538, -0.2082, 0.1375), (-0.8586, -0.2082, 0.1375), (-0.8197, -0.2082, 0.1375), (-0.8246, -0.2082, 0.1375), (-0.9182, -0.2082, 0.1375), (-0.9125, -0.2082, 0.1375), (-0.9711, -0.2082, 0.1375), (-0.9759, -0.2082, 0.1375), (-0.7264, -0.2082, 0.1375), (-0.7388, -0.2082, 0.1375), (-0.5335, -0.2082, 0.1375), (-0.5455, -0.2082, 0.1375), (-0.1065, -0.2082, 0.1375), (-0.1132, -0.2082, 0.1375), (0.9593, -0.2082, 0.1375), (0.9497, -0.2082, 0.1375), (0.8938, -0.2082, 0.1375), (0.9056, -0.2082, 0.1375), (-0.4183, -0.2082, 0.1375), (-0.4308, -0.2082, 0.1375), (0.9902, -0.2082, 0.1375), (0.9186, 0.1063, 0.1375), (0.9186, 0.3313, 0.1375), (0.9127, 0.1063, 0.1375), (0.9127, 0.3313, 0.1375), (0.3895, 0.1063, 0.1375), (0.3895, 0.3313, 0.1375), (0.3813, 0.1063, 0.1375), (0.3813, 0.3313, 0.1375), (0.001069, 0.1063, 0.1375), (0.001069, 0.3313, 0.1375), (-0.007136, 0.1063, 0.1375), (-0.007136, 0.3313, 0.1375), (-0.1415, 0.1063, 0.1375), (-0.1415, 0.3313, 0.1375), (-0.1472, 0.1063, 0.1375), (-0.1472, 0.3313, 0.1375), (-0.3876, 0.1063, 0.1375), (-0.3876, 0.3313, 0.1375), (-0.3933, 0.1063, 0.1375), (-0.3933, 0.3313, 0.1375), (-0.8538, 0.1063, 0.1375), (-0.8538, 0.3313, 0.1375), (-0.8586, 0.1063, 0.1375), (-0.8586, 0.3313, 0.1375), (-0.8197, 0.1063, 0.1375), (-0.8197, 0.3313, 0.1375), (-0.8246, 0.1063, 0.1375), (-0.8246, 0.3313, 0.1375), (-0.9182, 0.1063, 0.1375), (-0.9182, 0.3313, 0.1375), (-0.9125, 0.1063, 0.1375), (-0.9125, 0.3313, 0.1375), (-0.9711, 0.1063, 0.1375), (-0.9711, 0.3313, 0.1375), (-0.9759, 0.1063, 0.1375), (-0.9759, 0.3313, 0.1375), (0.9593, 0.1063, 0.1375), (0.9593, 0.3313, 0.1375), (0.9497, 0.1063, 0.1375), (0.9497, 0.3313, 0.1375), (0.8938, 0.1063, 0.1375), (0.8938, 0.3313, 0.1375), (0.9056, 0.1063, 0.1375), (0.9056, 0.3313, 0.1375), (-0.1132, 0.3313, 0.1375), (-0.1199, 0.3313, 0.1375), (-0.1065, 0.3313, 0.1375), (-0.1301, 0.3313, 0.1375), (0.9186, 0.3381, 0.1375), (0.9127, 0.3381, 0.1375), (0.3895, 0.3381, 0.1375), (0.3813, 0.3381, 0.1375), (0.001069, 0.3381, 0.1375), (-0.007136, 0.3381, 0.1375), (-0.1199, 0.3381, 0.1375), (-0.1301, 0.3381, 0.1375), (-0.1415, 0.3381, 0.1375), (-0.1472, 0.3381, 0.1375), (-0.3876, 0.3381, 0.1375), (-0.3933, 0.3381, 0.1375), (-0.8538, 0.3381, 0.1375), (-0.8586, 0.3381, 0.1375), (-0.8197, 0.3381, 0.1375), (-0.8246, 0.3381, 0.1375), (-0.9182, 0.3381, 0.1375), (-0.9125, 0.3381, 0.1375), (-0.9711, 0.3381, 0.1375), (-0.9759, 0.3381, 0.1375), (-0.1065, 0.3381, 0.1375), (-0.1132, 0.3381, 0.1375), (0.9593, 0.3381, 0.1375), (0.9497, 0.3381, 0.1375), (0.8938, 0.3381, 0.1375), (0.9056, 0.3381, 0.1375), (0.9186, 0.3615, 0.1375), (0.9186, 0.3793, 0.1375), (0.9127, 0.3615, 0.1375), (0.9127, 0.3793, 0.1375), (0.3895, 0.3615, 0.1375), (0.3895, 0.3793, 0.1375), (0.3813, 0.3615, 0.1375), (0.3813, 0.3793, 0.1375), (0.001069, 0.3615, 0.1375), (0.001069, 0.3793, 0.1375), (-0.007136, 0.3615, 0.1375), (-0.007136, 0.3793, 0.1375), (-0.1199, 0.3615, 0.1375), (-0.1199, 0.3793, 0.1375), (-0.1301, 0.3615, 0.1375), (-0.1301, 0.3793, 0.1375), (-0.1415, 0.3615, 0.1375), (-0.1415, 0.3793, 0.1375), (-0.1472, 0.3615, 0.1375), (-0.1472, 0.3793, 0.1375), (-0.3876, 0.3615, 0.1375), (-0.3876, 0.3793, 0.1375), (-0.3933, 0.3615, 0.1375), (-0.3933, 0.3793, 0.1375), (-0.8538, 0.3615, 0.1375), (-0.8538, 0.3793, 0.1375), (-0.8586, 0.3615, 0.1375), (-0.8586, 0.3793, 0.1375), (-0.8197, 0.3615, 0.1375), (-0.8197, 0.3793, 0.1375), (-0.8246, 0.3615, 0.1375), (-0.8246, 0.3793, 0.1375), (-0.9182, 0.3615, 0.1375), (-0.9182, 0.3793, 0.1375), (-0.9125, 0.3615, 0.1375), (-0.9125, 0.3793, 0.1375), (-0.1065, 0.3615, 0.1375), (-0.1065, 0.3793, 0.1375), (-0.1132, 0.3615, 0.1375), (-0.1132, 0.3793, 0.1375), (0.9593, 0.3615, 0.1375), (0.9593, 0.3793, 0.1375), (0.9497, 0.3615, 0.1375), (0.9497, 0.3793, 0.1375), (0.8938, 0.3615, 0.1375), (0.8938, 0.3793, 0.1375), (0.9056, 0.3615, 0.1375), (0.9056, 0.3793, 0.1375), (0.9186, 0.3874, 0.1375), (0.9127, 0.3874, 0.1375), (0.3895, 0.3874, 0.1375), (0.3813, 0.3874, 0.1375), (0.001069, 0.3874, 0.1375), (-0.007136, 0.3874, 0.1375), (-0.1199, 0.3874, 0.1375), (-0.1301, 0.3874, 0.1375), (-0.1415, 0.3874, 0.1375), (-0.1472, 0.3874, 0.1375), (-0.3876, 0.3874, 0.1375), (-0.3933, 0.3874, 0.1375), (-0.8538, 0.3874, 0.1375), (-0.8586, 0.3874, 0.1375), (-0.8197, 0.3874, 0.1375), (-0.8246, 0.3874, 0.1375), (-0.9182, 0.3874, 0.1375), (-0.9125, 0.3874, 0.1375), (-0.1065, 0.3874, 0.1375), (-0.1132, 0.3874, 0.1375), (0.9593, 0.3874, 0.1375), (0.9497, 0.3874, 0.1375), (0.8938, 0.3874, 0.1375), (0.9056, 0.3874, 0.1375), (1.0, 0.09734, 0.1375), (0.9186, 0.09734, 0.1375), (0.9127, 0.09734, 0.1375), (0.3895, 0.09734, 0.1375), (0.3813, 0.09734, 0.1375), (0.001069, 0.09734, 0.1375), (-0.007136, 0.09734, 0.1375), (-0.1415, 0.09734, 0.1375), (-0.1472, 0.09734, 0.1375), (-0.3876, 0.09734, 0.1375), (-0.3933, 0.09734, 0.1375), (-0.8538, 0.09734, 0.1375), (-0.8586, 0.09734, 0.1375), (-0.8197, 0.09734, 0.1375), (-0.8246, 0.09734, 0.1375), (-0.9182, 0.09734, 0.1375), (-0.9125, 0.09734, 0.1375), (-0.9711, 0.09734, 0.1375), (-0.9759, 0.09734, 0.1375), (0.9593, 0.09734, 0.1375), (0.9497, 0.09734, 0.1375), (0.8938, 0.09734, 0.1375), (0.9056, 0.09734, 0.1375), (0.9902, 0.09734, 0.1375), (-0.1065, 0.09734, 0.1375), (-0.1199, 0.09734, 0.1375), (-0.1301, 0.09734, 0.1375), (-0.1132, 0.09734, 0.1375), (-0.1199, 0.1063, 0.1375), (-0.1301, 0.1063, 0.1375), (-0.1065, 0.1063, 0.1375), (-0.1132, 0.1063, 0.1375), (-0.1199, 0.8599, 0.1375), (-0.3876, 0.8599, 0.1375), (-0.3933, 0.8599, 0.1375), (-0.8538, 0.8599, 0.1375), (-0.8586, 0.8599, 0.1375), (-0.9182, 0.8599, 0.1375), (-0.9125, 0.8599, 0.1375), (-0.1065, 0.8599, 0.1375), (-0.1132, 0.8599, 0.1375), (-0.4308, 0.8599, 0.1375), (-0.5335, 0.8599, 0.1375), (-0.4183, 0.8599, 0.1375), (-0.2157, 0.8599, 0.1375), (-0.2534, 0.8599, 0.1375), (-0.207, 0.8599, 0.1375), (-0.2612, 0.8599, 0.1375), (-0.3023, 0.8599, 0.1375), (-0.5455, 0.8599, 0.1375), (-0.6579, 0.8599, 0.1375), (-0.7388, 0.8599, 0.1375), (-0.8197, 0.8599, 0.1375), (-0.7264, 0.8599, 0.1375), (-0.8246, 0.8599, 0.1375), (-0.6716, 0.8599, 0.1375), (-0.3102, 0.8599, 0.1375), (-0.1472, 0.8599, 0.1375), (-0.1415, 0.8599, 0.1375), (-0.1301, 0.8599, 0.1375), (-0.1199, 0.8697, 0.1375), (-0.1301, 0.8697, 0.1375), (-0.1415, 0.8697, 0.1375), (-0.1472, 0.8697, 0.1375), (-0.3023, 0.8697, 0.1375), (-0.3102, 0.8697, 0.1375), (-0.3876, 0.8697, 0.1375), (-0.3933, 0.8697, 0.1375), (-0.6716, 0.8697, 0.1375), (-0.6579, 0.8697, 0.1375), (-0.8538, 0.8697, 0.1375), (-0.8586, 0.8697, 0.1375), (-0.8197, 0.8697, 0.1375), (-0.8246, 0.8697, 0.1375), (-0.9182, 0.8697, 0.1375), (-0.9125, 0.8697, 0.1375), (-0.7264, 0.8697, 0.1375), (-0.7388, 0.8697, 0.1375), (-0.5335, 0.8697, 0.1375), (-0.5455, 0.8697, 0.1375), (-0.1065, 0.8697, 0.1375), (-0.1132, 0.8697, 0.1375), (-0.2534, 0.8697, 0.1375), (-0.2612, 0.8697, 0.1375), (-0.207, 0.8697, 0.1375), (-0.2157, 0.8697, 0.1375), (-0.4183, 0.8697, 0.1375), (-0.4308, 0.8697, 0.1375), (-0.3023, 0.9559, 0.1375), (-0.3102, 0.9559, 0.1375), (-0.6716, 0.9559, 0.1375), (-0.6579, 0.9559, 0.1375), (-0.3023, 0.9466, 0.1375), (-0.3102, 0.9466, 0.1375), (-0.6716, 0.9466, 0.1375), (-0.6579, 0.9466, 0.1375), (-0.8538, 0.9466, 0.1375), (-0.8586, 0.9466, 0.1375), (-0.8197, 0.9466, 0.1375), (-0.8246, 0.9466, 0.1375), (-0.9182, 0.9466, 0.1375), (-0.9125, 0.9466, 0.1375), (-0.7264, 0.9466, 0.1375), (-0.7388, 0.9466, 0.1375), (-0.8538, 0.9559, 0.1375), (-0.8586, 0.9559, 0.1375), (-0.8197, 0.9559, 0.1375), (-0.8246, 0.9559, 0.1375), (-0.9182, 0.9559, 0.1375), (-0.9125, 0.9559, 0.1375), (-0.7264, 0.9559, 0.1375), (-0.7388, 0.9559, 0.1375), (0.9186, 0.3516, 0.1375), (0.9127, 0.3516, 0.1375), (0.3895, 0.3516, 0.1375), (0.3813, 0.3516, 0.1375), (0.001069, 0.3516, 0.1375), (-0.007136, 0.3516, 0.1375), (-0.1199, 0.3516, 0.1375), (-0.1301, 0.3516, 0.1375), (-0.1415, 0.3516, 0.1375), (-0.1472, 0.3516, 0.1375), (-0.3876, 0.3516, 0.1375), (-0.3933, 0.3516, 0.1375), (-0.8538, 0.3516, 0.1375), (-0.8586, 0.3516, 0.1375), (-0.8197, 0.3516, 0.1375), (-0.8246, 0.3516, 0.1375), (-0.9182, 0.3516, 0.1375), (-0.9125, 0.3516, 0.1375), (-0.9711, 0.3516, 0.1375), (-0.9711, 0.3615, 0.1375), (-0.9759, 0.3516, 0.1375), (-0.9759, 0.3615, 0.1375), (-0.1065, 0.3516, 0.1375), (-0.1132, 0.3516, 0.1375), (0.9593, 0.3516, 0.1375), (0.9497, 0.3516, 0.1375), (0.8938, 0.3516, 0.1375), (0.9056, 0.3516, 0.1375), (1.0, -0.6163, 0.1375), (1.0, -0.5391, 0.1375), (0.3895, -0.6163, 0.1375), (0.3895, -0.5391, 0.1375), (0.3813, -0.6163, 0.1375), (0.3813, -0.5391, 0.1375), (-0.1199, -0.6163, 0.1375), (-0.1199, -0.5391, 0.1375), (-0.1301, -0.6163, 0.1375), (-0.1301, -0.5391, 0.1375), (-0.1415, -0.6163, 0.1375), (-0.1415, -0.5391, 0.1375), (-0.1472, -0.6163, 0.1375), (-0.1472, -0.5391, 0.1375), (-0.8538, -0.6163, 0.1375), (-0.8538, -0.5391, 0.1375), (-0.8586, -0.6163, 0.1375), (-0.8586, -0.5391, 0.1375), (-0.8197, -0.6163, 0.1375), (-0.8197, -0.5391, 0.1375), (-0.8246, -0.6163, 0.1375), (-0.8246, -0.5391, 0.1375), (-0.9182, -0.6163, 0.1375), (-0.9182, -0.5391, 0.1375), (-0.9125, -0.6163, 0.1375), (-0.9125, -0.5391, 0.1375), (-0.9711, -0.6163, 0.1375), (-0.9711, -0.5391, 0.1375), (-0.9759, -0.6163, 0.1375), (-0.9759, -0.5391, 0.1375), (-0.7264, -0.6163, 0.1375), (-0.7264, -0.5391, 0.1375), (-0.7388, -0.6163, 0.1375), (-0.7388, -0.5391, 0.1375), (-0.5335, -0.6163, 0.1375), (-0.5335, -0.5391, 0.1375), (-0.5455, -0.6163, 0.1375), (-0.5455, -0.5391, 0.1375), (0.8938, -0.6163, 0.1375), (0.8938, -0.5391, 0.1375), (0.9056, -0.6163, 0.1375), (0.9056, -0.5391, 0.1375), (-0.2534, -0.6163, 0.1375), (-0.2534, -0.5391, 0.1375), (-0.2612, -0.6163, 0.1375), (-0.2612, -0.5391, 0.1375), (-0.207, -0.6163, 0.1375), (-0.207, -0.5391, 0.1375), (-0.2157, -0.6163, 0.1375), (-0.2157, -0.5391, 0.1375), (-0.4308, -0.6163, 0.1375), (-0.4308, -0.5391, 0.1375), (-0.4183, -0.5391, 0.1375), (1.0, -0.6953, 0.1375), (0.3895, -0.6953, 0.1375), (0.3813, -0.6953, 0.1375), (-0.1199, -0.6953, 0.1375), (-0.1301, -0.6953, 0.1375), (-0.1415, -0.6953, 0.1375), (-0.1472, -0.6953, 0.1375), (-0.8538, -0.6953, 0.1375), (-0.8586, -0.6953, 0.1375), (-0.8197, -0.6953, 0.1375), (-0.8246, -0.6953, 0.1375), (-0.9182, -0.6953, 0.1375), (-0.9125, -0.6953, 0.1375), (-0.9711, -0.6953, 0.1375), (-0.9759, -0.6953, 0.1375), (-0.7264, -0.6953, 0.1375), (-0.7388, -0.6953, 0.1375), (-0.5335, -0.6953, 0.1375), (-0.5455, -0.6953, 0.1375), (0.8938, -0.6953, 0.1375), (0.9056, -0.6953, 0.1375), (-0.2534, -0.6953, 0.1375), (-0.2612, -0.6953, 0.1375), (-0.207, -0.6953, 0.1375), (-0.2157, -0.6953, 0.1375), (-0.4183, -0.6953, 0.1375), (-0.4183, -0.6163, 0.1375), (-0.4308, -0.6953, 0.1375), (1.0, -0.7143, 0.1375), (0.3895, -0.7671, 0.1375), (0.3813, -0.7671, 0.1375), (-0.1199, -0.7671, 0.1375), (-0.1301, -0.7671, 0.1375), (-0.1415, -0.7671, 0.1375), (-0.1472, -0.7671, 0.1375), (-0.8538, -0.7671, 0.1375), (-0.8586, -0.7671, 0.1375), (-0.8197, -0.7671, 0.1375), (-0.8246, -0.7671, 0.1375), (-0.9182, -0.7671, 0.1375), (-0.9125, -0.7671, 0.1375), (-0.9711, -0.7671, 0.1375), (-0.9759, -0.7671, 0.1375), (-0.7264, -0.7671, 0.1375), (-0.7388, -0.7671, 0.1375), (-0.5335, -0.7671, 0.1375), (-0.5455, -0.7671, 0.1375), (0.8938, -0.7143, 0.1375), (0.9056, -0.7143, 0.1375), (-0.2534, -0.7671, 0.1375), (-0.2612, -0.7671, 0.1375), (-0.207, -0.7671, 0.1375), (-0.2157, -0.7671, 0.1375), (-0.4308, -0.7671, 0.1375), (0.9186, -0.847, 0.1375), (0.9186, -0.7671, 0.1375), (0.9127, -0.847, 0.1375), (0.9127, -0.7671, 0.1375), (0.3895, -0.847, 0.1375), (0.3813, -0.847, 0.1375), (-0.1199, -0.847, 0.1375), (-0.1301, -0.847, 0.1375), (-0.1415, -0.847, 0.1375), (-0.1472, -0.847, 0.1375), (-0.8538, -0.847, 0.1375), (-0.8586, -0.847, 0.1375), (-0.8197, -0.847, 0.1375), (-0.8246, -0.847, 0.1375), (-0.9182, -0.847, 0.1375), (-0.9125, -0.847, 0.1375), (-0.9711, -0.847, 0.1375), (-0.9759, -0.847, 0.1375), (-0.7264, -0.847, 0.1375), (-0.7388, -0.847, 0.1375), (-0.5335, -0.847, 0.1375), (-0.5455, -0.847, 0.1375), (-0.2534, -0.847, 0.1375), (-0.2612, -0.847, 0.1375), (-0.207, -0.847, 0.1375), (-0.2157, -0.847, 0.1375), (-0.4183, -0.847, 0.1375), (-0.4183, -0.7671, 0.1375), (-0.4308, -0.847, 0.1375), (0.9902, -0.7671, 0.1375), (0.9593, -0.7671, 0.1375), (0.9056, -0.7671, 0.1375), (0.9497, -0.7671, 0.1375), (0.8938, -0.7671, 0.1375), (-0.4183, -0.9232, 0.1375), (1.0, -0.4386, 0.1375), (0.8938, -0.4386, 0.1375), (0.9056, -0.4386, 0.1375), (0.9902, -0.3906, 0.1375), (0.9902, -0.3973, 0.1375), (0.9902, -0.5391, 0.1375), (0.9902, -0.6163, 0.1375), (0.9902, -0.6953, 0.1375), (1.0, -0.7671, 0.1375), (0.9902, -0.4386, 0.1375), (0.9902, -0.7143, 0.1375), (0.9902, -0.4111, 0.1375), (0.9186, -0.7143, 0.1375), (0.9127, -0.7143, 0.1375), (0.9593, -0.7143, 0.1375), (0.9497, -0.7143, 0.1375)], [], [(471, 1, 0, 470), (480, 10, 1, 471), (473, 3, 2, 472), (478, 8, 3, 473), (474, 4, 5, 475), (477, 7, 6, 476), (475, 5, 7, 477), (479, 9, 8, 478), (476, 6, 9, 479), (472, 2, 10, 480), (17, 38, 54, 31), (23, 44, 53, 30), (30, 53, 52, 29), (25, 48, 51, 28), (28, 51, 50, 27), (15, 36, 49, 26), (26, 49, 48, 25), (107, 46, 47, 77), (20, 41, 45, 24), (24, 45, 44, 23), (22, 43, 42, 21), (19, 40, 41, 20), (21, 42, 40, 19), (29, 52, 39, 18), (18, 39, 38, 17), (31, 54, 37, 16), (16, 37, 36, 15), (27, 50, 35, 14), (14, 35, 34, 13), (13, 34, 33, 12), (12, 33, 32, 11), (701, 73, 82, 708), (703, 78, 81, 706), (706, 81, 80, 705), (704, 79, 78, 703), (702, 74, 73, 701), (700, 72, 71, 699), (705, 80, 62, 698), (698, 62, 61, 697), (697, 61, 60, 696), (696, 60, 59, 695), (73, 103, 112, 82), (78, 108, 111, 81), (81, 111, 110, 80), (79, 109, 108, 78), (55, 85, 107, 77), (59, 89, 106, 76), (76, 106, 105, 75), (74, 104, 103, 73), (65, 95, 102, 72), (72, 102, 101, 71), (70, 100, 99, 69), (67, 97, 98, 68), (69, 99, 97, 67), (63, 93, 96, 66), (66, 96, 95, 65), (68, 98, 94, 64), (64, 94, 93, 63), (80, 110, 92, 62), (62, 92, 91, 61), (61, 91, 90, 60), (60, 90, 89, 59), (75, 105, 88, 58), (58, 88, 87, 57), (57, 87, 86, 56), (56, 86, 85, 55), (162, 125, 149, 186), (174, 137, 148, 185), (185, 148, 147, 184), (180, 143, 146, 183), (183, 146, 145, 182), (161, 124, 144, 181), (181, 144, 143, 180), (178, 141, 142, 179), (153, 116, 141, 178), (157, 120, 140, 177), (177, 140, 139, 176), (175, 138, 137, 174), (166, 129, 136, 173), (173, 136, 135, 172), (171, 134, 133, 170), (168, 131, 132, 169), (170, 133, 131, 168), (164, 127, 130, 167), (167, 130, 129, 166), (169, 132, 128, 165), (165, 128, 127, 164), (184, 147, 126, 163), (163, 126, 125, 162), (182, 145, 123, 160), (160, 123, 122, 159), (159, 122, 121, 158), (158, 121, 120, 157), (176, 139, 119, 156), (156, 119, 118, 155), (155, 118, 117, 154), (154, 117, 116, 153), (179, 142, 115, 152), (152, 115, 114, 151), (737, 736, 113, 150), (751, 737, 150, 746), (748, 152, 151, 747), (750, 179, 152, 748), (711, 154, 153, 710), (713, 158, 157, 712), (714, 159, 158, 713), (715, 160, 159, 714), (732, 182, 160, 715), (717, 165, 164, 716), (721, 169, 165, 717), (719, 167, 166, 718), (716, 164, 167, 719), (722, 170, 168, 720), (720, 168, 169, 721), (723, 171, 170, 722), (725, 173, 172, 724), (718, 166, 173, 725), (727, 175, 174, 726), (749, 178, 179, 750), (731, 181, 180, 730), (733, 183, 182, 732), (730, 180, 183, 733), (735, 185, 184, 734), (726, 174, 185, 735), (134, 209, 208, 133), (736, 738, 187, 113), (212, 247, 256, 221), (221, 256, 255, 220), (218, 253, 254, 219), (190, 225, 253, 218), (188, 223, 252, 217), (217, 252, 251, 216), (194, 229, 250, 215), (215, 250, 249, 214), (201, 236, 248, 213), (213, 248, 247, 212), (204, 239, 246, 211), (211, 246, 245, 210), (209, 244, 243, 208), (206, 241, 242, 207), (208, 243, 241, 206), (202, 237, 240, 205), (205, 240, 239, 204), (207, 242, 238, 203), (203, 238, 237, 202), (200, 235, 236, 201), (210, 245, 235, 200), (220, 255, 234, 199), (199, 234, 233, 198), (197, 232, 231, 196), (196, 231, 230, 195), (195, 230, 229, 194), (214, 249, 228, 193), (193, 228, 227, 192), (192, 227, 226, 191), (191, 226, 225, 190), (219, 254, 224, 189), (189, 224, 223, 188), (738, 739, 222, 187), (412, 281, 282, 413), (388, 257, 280, 411), (411, 280, 279, 410), (407, 276, 275, 406), (404, 273, 274, 405), (406, 275, 273, 404), (400, 269, 272, 403), (403, 272, 271, 402), (405, 274, 270, 401), (401, 270, 269, 400), (399, 268, 267, 398), (397, 266, 265, 396), (393, 262, 261, 392), (391, 260, 259, 390), (413, 282, 258, 389), (389, 258, 257, 388), (283, 312, 311, 284), (281, 309, 310, 282), (259, 287, 309, 281), (257, 285, 308, 280), (280, 308, 307, 279), (263, 291, 306, 278), (278, 306, 305, 277), (276, 304, 303, 275), (273, 301, 302, 274), (275, 303, 301, 273), (269, 297, 300, 272), (272, 300, 299, 271), (274, 302, 298, 270), (270, 298, 297, 269), (268, 296, 295, 267), (266, 294, 293, 265), (265, 293, 292, 264), (264, 292, 291, 263), (277, 305, 290, 262), (262, 290, 289, 261), (261, 289, 288, 260), (260, 288, 287, 259), (282, 310, 286, 258), (258, 286, 285, 257), (529, 335, 336, 530), (507, 315, 335, 529), (505, 313, 334, 528), (528, 334, 333, 527), (511, 319, 332, 526), (526, 332, 331, 525), (521, 329, 330, 522), (517, 325, 328, 520), (520, 328, 327, 519), (522, 330, 326, 518), (518, 326, 325, 517), (516, 324, 323, 515), (514, 322, 321, 513), (513, 321, 320, 512), (512, 320, 319, 511), (525, 331, 318, 510), (510, 318, 317, 509), (509, 317, 316, 508), (508, 316, 315, 507), (530, 336, 314, 506), (506, 314, 313, 505), (335, 359, 360, 336), (315, 339, 359, 335), (313, 337, 358, 334), (334, 358, 357, 333), (319, 343, 356, 332), (332, 356, 355, 331), (329, 353, 354, 330), (325, 349, 352, 328), (328, 352, 351, 327), (330, 354, 350, 326), (326, 350, 349, 325), (324, 348, 347, 323), (322, 346, 345, 321), (321, 345, 344, 320), (320, 344, 343, 319), (331, 355, 342, 318), (318, 342, 341, 317), (317, 341, 340, 316), (316, 340, 339, 315), (336, 360, 338, 314), (314, 338, 337, 313), (739, 740, 361, 222), (224, 363, 362, 223), (254, 387, 363, 224), (226, 365, 364, 225), (228, 367, 366, 227), (232, 371, 370, 231), (234, 373, 372, 233), (238, 375, 374, 237), (242, 379, 375, 238), (240, 377, 376, 239), (237, 374, 377, 240), (243, 380, 378, 241), (241, 378, 379, 242), (244, 381, 380, 243), (252, 385, 384, 251), (223, 362, 385, 252), (253, 386, 387, 254), (363, 389, 388, 362), (387, 413, 389, 363), (365, 391, 390, 364), (367, 393, 392, 366), (382, 408, 393, 367), (369, 395, 394, 368), (370, 396, 395, 369), (371, 397, 396, 370), (373, 399, 398, 372), (375, 401, 400, 374), (379, 405, 401, 375), (377, 403, 402, 376), (374, 400, 403, 377), (380, 406, 404, 378), (378, 404, 405, 379), (381, 407, 406, 380), (383, 409, 408, 382), (368, 394, 409, 383), (385, 411, 410, 384), (362, 388, 411, 385), (386, 412, 413, 387), (343, 414, 435, 356), (356, 435, 434, 355), (353, 428, 429, 354), (354, 429, 425, 350), (350, 425, 424, 349), (348, 421, 420, 347), (432, 460, 469, 441), (441, 469, 468, 440), (436, 464, 467, 439), (439, 467, 466, 438), (418, 446, 465, 437), (437, 465, 464, 436), (414, 442, 463, 435), (435, 463, 462, 434), (423, 451, 461, 433), (433, 461, 460, 432), (426, 454, 459, 431), (431, 459, 458, 430), (428, 456, 457, 429), (424, 452, 455, 427), (427, 455, 454, 426), (429, 457, 453, 425), (425, 453, 452, 424), (422, 450, 451, 423), (430, 458, 450, 422), (440, 468, 449, 421), (421, 449, 448, 420), (419, 447, 446, 418), (438, 466, 445, 417), (417, 445, 444, 416), (416, 444, 443, 415), (415, 443, 442, 414), (495, 474, 475, 496), (494, 471, 470, 493), (447, 482, 481, 446), (458, 491, 483, 450), (450, 483, 484, 451), (453, 486, 485, 452), (457, 490, 486, 453), (455, 488, 487, 454), (452, 485, 488, 455), (456, 489, 490, 457), (459, 492, 491, 458), (454, 487, 492, 459), (482, 494, 493, 481), (491, 503, 495, 483), (483, 495, 496, 484), (486, 498, 497, 485), (490, 502, 498, 486), (488, 500, 499, 487), (485, 497, 500, 488), (489, 501, 502, 490), (492, 504, 503, 491), (487, 499, 504, 492), (532, 506, 505, 531), (556, 530, 506, 532), (534, 508, 507, 533), (535, 509, 508, 534), (536, 510, 509, 535), (551, 525, 510, 536), (538, 512, 511, 537), (539, 513, 512, 538), (540, 514, 513, 539), (542, 516, 515, 541), (544, 518, 517, 543), (548, 522, 518, 544), (546, 520, 519, 545), (543, 517, 520, 546), (549, 523, 521, 547), (547, 521, 522, 548), (550, 524, 523, 549), (552, 526, 525, 551), (537, 511, 526, 552), (554, 528, 527, 553), (531, 505, 528, 554), (533, 507, 529, 555), (555, 529, 530, 556), (309, 555, 556, 310), (287, 533, 555, 309), (285, 531, 554, 308), (308, 554, 553, 307), (291, 537, 552, 306), (306, 552, 551, 305), (304, 550, 549, 303), (301, 547, 548, 302), (303, 549, 547, 301), (297, 543, 546, 300), (300, 546, 545, 299), (302, 548, 544, 298), (298, 544, 543, 297), (296, 542, 541, 295), (294, 540, 539, 293), (293, 539, 538, 292), (292, 538, 537, 291), (305, 551, 536, 290), (290, 536, 535, 289), (289, 535, 534, 288), (288, 534, 533, 287), (310, 556, 532, 286), (286, 532, 531, 285), (601, 574, 583, 610), (605, 578, 581, 608), (608, 581, 580, 607), (606, 579, 578, 605), (603, 576, 577, 604), (602, 575, 574, 601), (593, 566, 573, 600), (600, 573, 572, 599), (598, 571, 570, 597), (595, 568, 569, 596), (597, 570, 568, 595), (591, 564, 567, 594), (594, 567, 566, 593), (596, 569, 565, 592), (592, 565, 564, 591), (607, 580, 563, 590), (590, 563, 562, 589), (589, 562, 561, 588), (588, 561, 560, 587), (586, 559, 558, 585), (742, 741, 557, 584), (743, 742, 584, 611), (613, 586, 585, 612), (615, 588, 587, 614), (616, 589, 588, 615), (617, 590, 589, 616), (634, 607, 590, 617), (619, 592, 591, 618), (623, 596, 592, 619), (621, 594, 593, 620), (618, 591, 594, 621), (624, 597, 595, 622), (622, 595, 596, 623), (625, 598, 597, 624), (627, 600, 599, 626), (620, 593, 600, 627), (629, 602, 601, 628), (630, 603, 604, 631), (633, 606, 605, 632), (635, 608, 607, 634), (632, 605, 608, 635), (637, 610, 609, 636), (628, 601, 610, 637), (657, 628, 637, 668), (663, 632, 635, 666), (666, 635, 634, 665), (664, 633, 632, 663), (757, 630, 631, 758), (658, 629, 628, 657), (649, 620, 627, 656), (656, 627, 626, 655), (654, 625, 624, 653), (651, 622, 623, 652), (653, 624, 622, 651), (647, 618, 621, 650), (650, 621, 620, 649), (652, 623, 619, 648), (648, 619, 618, 647), (665, 634, 617, 646), (646, 617, 616, 645), (645, 616, 615, 644), (644, 615, 614, 643), (642, 613, 612, 641), (759, 743, 611, 752), (670, 640, 639, 669), (672, 642, 641, 671), (674, 644, 643, 673), (675, 645, 644, 674), (676, 646, 645, 675), (691, 665, 646, 676), (678, 648, 647, 677), (682, 652, 648, 678), (680, 650, 649, 679), (677, 647, 650, 680), (683, 653, 651, 681), (681, 651, 652, 682), (684, 654, 653, 683), (686, 656, 655, 685), (679, 649, 656, 686), (688, 658, 657, 687), (690, 664, 663, 689), (692, 666, 665, 691), (689, 663, 666, 692), (694, 668, 667, 693), (687, 657, 668, 694), (103, 687, 694, 112), (108, 689, 692, 111), (111, 692, 691, 110), (109, 690, 689, 108), (104, 688, 687, 103), (95, 679, 686, 102), (102, 686, 685, 101), (100, 684, 683, 99), (97, 681, 682, 98), (99, 683, 681, 97), (93, 677, 680, 96), (96, 680, 679, 95), (98, 682, 678, 94), (94, 678, 677, 93), (110, 691, 676, 92), (92, 676, 675, 91), (91, 675, 674, 90), (90, 674, 673, 89), (86, 672, 671, 85), (84, 670, 669, 83), (33, 696, 695, 32), (34, 697, 696, 33), (35, 698, 697, 34), (50, 705, 698, 35), (43, 700, 699, 42), (45, 702, 701, 44), (49, 704, 703, 48), (51, 706, 705, 50), (48, 703, 706, 51), (53, 708, 707, 52), (44, 701, 708, 53), (574, 726, 735, 583), (583, 735, 734, 582), (578, 730, 733, 581), (581, 733, 732, 580), (579, 731, 730, 578), (576, 728, 729, 577), (575, 727, 726, 574), (566, 718, 725, 573), (573, 725, 724, 572), (571, 723, 722, 570), (568, 720, 721, 569), (570, 722, 720, 568), (564, 716, 719, 567), (567, 719, 718, 566), (569, 721, 717, 565), (565, 717, 716, 564), (580, 732, 715, 563), (563, 715, 714, 562), (562, 714, 713, 561), (561, 713, 712, 560), (559, 711, 710, 558), (741, 745, 709, 557), (251, 384, 740, 739), (216, 251, 739, 738), (728, 749, 750, 729), (745, 751, 746, 709), (659, 755, 759, 744), (744, 759, 752, 638), (640, 754, 753, 639), (662, 758, 754, 640), (660, 756, 755, 659), (639, 753, 756, 660), (661, 757, 758, 662), (777, 283, 284, 760), (764, 762, 761, 763), (775, 764, 763, 774), (767, 769, 765, 766), (773, 772, 771, 768), (769, 773, 768, 765), (776, 775, 774, 770), (772, 776, 770, 771), (762, 777, 760, 761), (779, 778, 821, 805), (781, 780, 820, 811), (780, 782, 819, 820), (784, 783, 818, 815), (783, 785, 817, 818), (787, 786, 816, 803), (786, 784, 815, 816), (823, 813, 814, 822), (789, 788, 812, 808), (788, 781, 811, 812), (791, 790, 809, 810), (792, 789, 808, 807), (790, 792, 807, 809), (782, 793, 806, 819), (793, 779, 805, 806), (778, 794, 804, 821), (794, 787, 803, 804), (785, 795, 802, 817), (795, 796, 801, 802), (796, 797, 800, 801), (797, 798, 799, 800), (836, 848, 849, 837), (840, 846, 847, 841), (846, 844, 845, 847), (842, 840, 841, 843), (838, 836, 837, 839), (834, 832, 833, 835), (844, 830, 831, 845), (830, 828, 829, 831), (828, 826, 827, 829), (826, 824, 825, 827), (837, 849, 890, 882), (841, 847, 889, 886), (847, 845, 888, 889), (843, 841, 886, 887), (850, 813, 823, 864), (825, 851, 885, 868), (851, 852, 884, 885), (839, 837, 882, 883), (853, 835, 881, 874), (835, 833, 880, 881), (855, 854, 878, 879), (857, 856, 877, 876), (854, 857, 876, 878), (859, 858, 875, 872), (858, 853, 874, 875), (856, 860, 873, 877), (860, 859, 872, 873), (845, 831, 871, 888), (831, 829, 870, 871), (829, 827, 869, 870), (827, 825, 868, 869), (852, 861, 867, 884), (861, 862, 866, 867), (862, 863, 865, 866), (863, 850, 864, 865), (917, 965, 966, 918), (941, 963, 964, 942), (963, 961, 962, 964), (953, 959, 960, 954), (959, 957, 958, 960), (915, 955, 956, 916), (955, 953, 954, 956), (949, 951, 952, 950), (899, 949, 950, 900), (907, 947, 948, 908), (947, 945, 946, 948), (943, 941, 942, 944), (925, 939, 940, 926), (939, 937, 938, 940), (935, 933, 934, 936), (929, 931, 932, 930), (933, 929, 930, 934), (921, 927, 928, 922), (927, 925, 926, 928), (931, 923, 924, 932), (923, 921, 922, 924), (961, 919, 920, 962), (919, 917, 918, 920), (957, 913, 914, 958), (913, 911, 912, 914), (911, 909, 910, 912), (909, 907, 908, 910), (945, 905, 906, 946), (905, 903, 904, 906), (903, 901, 902, 904), (901, 899, 900, 902), (951, 897, 898, 952), (897, 895, 896, 898), (1500, 893, 894, 1499), (1507, 967, 893, 1500), (969, 968, 895, 897), (989, 969, 897, 951), (971, 970, 899, 901), (973, 972, 907, 909), (974, 973, 909, 911), (975, 974, 911, 913), (992, 975, 913, 957), (977, 976, 921, 923), (981, 977, 923, 931), (979, 978, 925, 927), (976, 979, 927, 921), (982, 980, 929, 933), (980, 981, 931, 929), (983, 982, 933, 935), (985, 984, 937, 939), (978, 985, 939, 925), (987, 986, 941, 943), (988, 989, 951, 949), (991, 990, 953, 955), (993, 992, 957, 959), (990, 993, 959, 953), (995, 994, 961, 963), (986, 995, 963, 941), (936, 934, 997, 998), (1499, 894, 996, 1031), (1000, 999, 1066, 1057), (999, 1001, 1065, 1066), (1003, 1002, 1064, 1063), (1004, 1003, 1063, 1035), (1006, 1005, 1062, 1033), (1005, 1007, 1061, 1062), (1009, 1008, 1060, 1039), (1008, 1010, 1059, 1060), (1012, 1011, 1058, 1046), (1011, 1000, 1057, 1058), (1014, 1013, 1056, 1049), (1013, 1015, 1055, 1056), (998, 997, 1053, 1054), (1017, 1016, 1052, 1051), (997, 1017, 1051, 1053), (1019, 1018, 1050, 1047), (1018, 1014, 1049, 1050), (1016, 1020, 1048, 1052), (1020, 1019, 1047, 1048), (1021, 1012, 1046, 1045), (1015, 1021, 1045, 1055), (1001, 1022, 1044, 1065), (1022, 1023, 1043, 1044), (1025, 1024, 1041, 1042), (1024, 1026, 1040, 1041), (1026, 1009, 1039, 1040), (1010, 1027, 1038, 1059), (1027, 1028, 1037, 1038), (1028, 1029, 1036, 1037), (1029, 1004, 1035, 1036), (1002, 1030, 1034, 1064), (1030, 1006, 1033, 1034), (1031, 996, 1032, 1067), (1108, 1110, 1111, 1109), (1068, 1106, 1107, 1069), (1106, 1104, 1105, 1107), (1102, 1100, 1101, 1103), (1096, 1098, 1099, 1097), (1100, 1096, 1097, 1101), (1088, 1094, 1095, 1089), (1094, 1092, 1093, 1095), (1098, 1090, 1091, 1099), (1090, 1088, 1089, 1091), (1086, 1084, 1085, 1087), (1082, 1080, 1081, 1083), (1078, 1076, 1077, 1079), (1074, 1072, 1073, 1075), (1110, 1070, 1071, 1111), (1070, 1068, 1069, 1071), (1109, 1111, 1141, 1140), (1073, 1109, 1140, 1118), (1069, 1107, 1139, 1116), (1107, 1105, 1138, 1139), (1113, 1112, 1137, 1122), (1112, 1114, 1136, 1137), (1103, 1101, 1134, 1135), (1097, 1099, 1133, 1132), (1101, 1097, 1132, 1134), (1089, 1095, 1131, 1128), (1095, 1093, 1130, 1131), (1099, 1091, 1129, 1133), (1091, 1089, 1128, 1129), (1087, 1085, 1126, 1127), (1083, 1081, 1124, 1125), (1081, 1115, 1123, 1124), (1115, 1113, 1122, 1123), (1114, 1079, 1121, 1136), (1079, 1077, 1120, 1121), (1077, 1075, 1119, 1120), (1075, 1073, 1118, 1119), (1111, 1071, 1117, 1141), (1071, 1069, 1116, 1117), (1186, 1188, 1189, 1187), (1146, 1186, 1187, 1147), (1142, 1184, 1185, 1143), (1184, 1182, 1183, 1185), (1154, 1180, 1181, 1155), (1180, 1178, 1179, 1181), (1174, 1176, 1177, 1175), (1166, 1172, 1173, 1167), (1172, 1170, 1171, 1173), (1176, 1168, 1169, 1177), (1168, 1166, 1167, 1169), (1164, 1162, 1163, 1165), (1160, 1158, 1159, 1161), (1158, 1156, 1157, 1159), (1156, 1154, 1155, 1157), (1178, 1152, 1153, 1179), (1152, 1150, 1151, 1153), (1150, 1148, 1149, 1151), (1148, 1146, 1147, 1149), (1188, 1144, 1145, 1189), (1144, 1142, 1143, 1145), (1187, 1189, 1213, 1212), (1147, 1187, 1212, 1192), (1143, 1185, 1211, 1190), (1185, 1183, 1210, 1211), (1155, 1181, 1209, 1196), (1181, 1179, 1208, 1209), (1175, 1177, 1207, 1206), (1167, 1173, 1205, 1202), (1173, 1171, 1204, 1205), (1177, 1169, 1203, 1207), (1169, 1167, 1202, 1203), (1165, 1163, 1200, 1201), (1161, 1159, 1198, 1199), (1159, 1157, 1197, 1198), (1157, 1155, 1196, 1197), (1179, 1153, 1195, 1208), (1153, 1151, 1194, 1195), (1151, 1149, 1193, 1194), (1149, 1147, 1192, 1193), (1189, 1145, 1191, 1213), (1145, 1143, 1190, 1191), (1067, 1032, 1214, 1237), (1034, 1033, 1215, 1216), (1064, 1034, 1216, 1236), (1036, 1035, 1217, 1218), (1038, 1037, 1219, 1220), (1042, 1041, 1221, 1222), (1044, 1043, 1223, 1224), (1048, 1047, 1225, 1226), (1052, 1048, 1226, 1230), (1050, 1049, 1227, 1228), (1047, 1050, 1228, 1225), (1053, 1051, 1229, 1231), (1051, 1052, 1230, 1229), (1054, 1053, 1231, 1232), (1062, 1061, 1233, 1234), (1033, 1062, 1234, 1215), (1063, 1064, 1236, 1235), (1216, 1215, 1068, 1070), (1236, 1216, 1070, 1110), (1218, 1217, 1072, 1074), (1220, 1219, 1076, 1078), (1238, 1220, 1078, 1244), (1240, 1239, 1242, 1243), (1221, 1240, 1243, 1080), (1222, 1221, 1080, 1082), (1224, 1223, 1084, 1086), (1226, 1225, 1088, 1090), (1230, 1226, 1090, 1098), (1228, 1227, 1092, 1094), (1225, 1228, 1094, 1088), (1231, 1229, 1096, 1100), (1229, 1230, 1098, 1096), (1232, 1231, 1100, 1102), (1241, 1238, 1244, 1245), (1239, 1241, 1245, 1242), (1234, 1233, 1104, 1106), (1215, 1234, 1106, 1068), (1235, 1236, 1110, 1108), (1196, 1209, 1254, 1246), (1209, 1208, 1253, 1254), (1206, 1207, 1252, 1251), (1207, 1203, 1250, 1252), (1203, 1202, 1249, 1250), (1201, 1200, 1247, 1248), (1256, 1255, 1301, 1292), (1255, 1257, 1300, 1301), (1259, 1258, 1299, 1296), (1258, 1260, 1298, 1299), (1262, 1261, 1297, 1278), (1261, 1259, 1296, 1297), (1246, 1254, 1295, 1274), (1254, 1253, 1294, 1295), (1264, 1263, 1293, 1283), (1263, 1256, 1292, 1293), (1266, 1265, 1291, 1286), (1265, 1267, 1290, 1291), (1251, 1252, 1289, 1288), (1249, 1268, 1287, 1284), (1268, 1266, 1286, 1287), (1252, 1250, 1285, 1289), (1250, 1249, 1284, 1285), (1269, 1264, 1283, 1282), (1267, 1269, 1282, 1290), (1257, 1248, 1281, 1300), (1248, 1247, 1280, 1281), (1270, 1262, 1278, 1279), (1260, 1271, 1277, 1298), (1271, 1272, 1276, 1277), (1272, 1273, 1275, 1276), (1273, 1246, 1274, 1275), (1304, 1305, 769, 767), (1303, 1302, 312, 283), (1279, 1278, 1306, 1307), (1290, 1282, 1308, 1316), (1282, 1283, 1309, 1308), (1285, 1284, 1310, 1311), (1289, 1285, 1311, 1315), (1287, 1286, 1312, 1313), (1284, 1287, 1313, 1310), (1288, 1289, 1315, 1314), (1291, 1290, 1316, 1317), (1286, 1291, 1317, 1312), (1307, 1306, 1302, 1303), (1316, 1308, 1304, 1324), (1308, 1309, 1305, 1304), (1311, 1310, 1318, 1319), (1315, 1311, 1319, 1323), (1313, 1312, 1320, 1321), (1310, 1313, 1321, 1318), (1314, 1315, 1323, 1322), (1317, 1316, 1324, 1325), (1312, 1317, 1325, 1320), (1327, 1326, 1142, 1144), (1353, 1327, 1144, 1188), (1329, 1328, 1146, 1148), (1330, 1329, 1148, 1150), (1331, 1330, 1150, 1152), (1348, 1331, 1152, 1178), (1333, 1332, 1154, 1156), (1334, 1333, 1156, 1158), (1335, 1334, 1158, 1160), (1337, 1336, 1162, 1164), (1339, 1338, 1166, 1168), (1343, 1339, 1168, 1176), (1341, 1340, 1170, 1172), (1338, 1341, 1172, 1166), (1344, 1342, 1174, 1345), (1342, 1343, 1176, 1174), (1346, 1344, 1345, 1347), (1349, 1348, 1178, 1180), (1332, 1349, 1180, 1154), (1351, 1350, 1182, 1184), (1326, 1351, 1184, 1142), (1328, 1352, 1186, 1146), (1352, 1353, 1188, 1186), (1140, 1141, 1353, 1352), (1118, 1140, 1352, 1328), (1116, 1139, 1351, 1326), (1139, 1138, 1350, 1351), (1122, 1137, 1349, 1332), (1137, 1136, 1348, 1349), (1135, 1134, 1344, 1346), (1132, 1133, 1343, 1342), (1134, 1132, 1342, 1344), (1128, 1131, 1341, 1338), (1131, 1130, 1340, 1341), (1133, 1129, 1339, 1343), (1129, 1128, 1338, 1339), (1127, 1126, 1336, 1337), (1125, 1124, 1334, 1335), (1124, 1123, 1333, 1334), (1123, 1122, 1332, 1333), (1136, 1121, 1331, 1348), (1121, 1120, 1330, 1331), (1120, 1119, 1329, 1330), (1119, 1118, 1328, 1329), (1141, 1117, 1327, 1353), (1117, 1116, 1326, 1327), (1388, 1404, 1405, 1389), (1396, 1402, 1403, 1397), (1402, 1400, 1401, 1403), (1398, 1396, 1397, 1399), (1392, 1394, 1395, 1393), (1390, 1388, 1389, 1391), (1372, 1386, 1387, 1373), (1386, 1384, 1385, 1387), (1382, 1380, 1381, 1383), (1376, 1378, 1379, 1377), (1380, 1376, 1377, 1381), (1368, 1374, 1375, 1369), (1374, 1372, 1373, 1375), (1378, 1370, 1371, 1379), (1370, 1368, 1369, 1371), (1400, 1366, 1367, 1401), (1366, 1364, 1365, 1367), (1364, 1362, 1363, 1365), (1362, 1360, 1361, 1363), (1358, 1356, 1357, 1359), (1502, 1354, 1355, 1501), (1503, 1407, 1354, 1502), (1409, 1408, 1356, 1358), (1411, 1410, 1360, 1362), (1412, 1411, 1362, 1364), (1413, 1412, 1364, 1366), (1430, 1413, 1366, 1400), (1415, 1414, 1368, 1370), (1419, 1415, 1370, 1378), (1417, 1416, 1372, 1374), (1414, 1417, 1374, 1368), (1420, 1418, 1376, 1380), (1418, 1419, 1378, 1376), (1421, 1420, 1380, 1382), (1423, 1422, 1384, 1386), (1416, 1423, 1386, 1372), (1425, 1424, 1388, 1390), (1426, 1427, 1394, 1392), (1429, 1428, 1396, 1398), (1431, 1430, 1400, 1402), (1428, 1431, 1402, 1396), (1434, 1432, 1433, 1404), (1424, 1434, 1404, 1388), (1452, 1460, 1434, 1424), (1456, 1459, 1431, 1428), (1459, 1458, 1430, 1431), (1457, 1456, 1428, 1429), (1454, 1455, 1427, 1426), (1453, 1452, 1424, 1425), (1444, 1451, 1423, 1416), (1451, 1450, 1422, 1423), (1449, 1448, 1420, 1421), (1446, 1447, 1419, 1418), (1448, 1446, 1418, 1420), (1442, 1445, 1417, 1414), (1445, 1444, 1416, 1417), (1447, 1443, 1415, 1419), (1443, 1442, 1414, 1415), (1458, 1441, 1413, 1430), (1441, 1440, 1412, 1413), (1440, 1439, 1411, 1412), (1439, 1438, 1410, 1411), (1437, 1436, 1408, 1409), (1506, 1435, 1407, 1503), (1463, 1461, 1462, 1464), (1466, 1465, 1436, 1437), (1468, 1467, 1438, 1439), (1469, 1468, 1439, 1440), (1470, 1469, 1440, 1441), (1485, 1470, 1441, 1458), (1472, 1471, 1442, 1443), (1476, 1472, 1443, 1447), (1474, 1473, 1444, 1445), (1471, 1474, 1445, 1442), (1477, 1475, 1446, 1448), (1475, 1476, 1447, 1446), (1478, 1477, 1448, 1449), (1480, 1479, 1450, 1451), (1473, 1480, 1451, 1444), (1482, 1481, 1452, 1453), (1484, 1483, 1456, 1457), (1486, 1485, 1458, 1459), (1483, 1486, 1459, 1456), (1489, 1487, 1488, 1460), (1481, 1489, 1460, 1452), (882, 890, 1489, 1481), (886, 889, 1486, 1483), (889, 888, 1485, 1486), (887, 886, 1483, 1484), (883, 882, 1481, 1482), (874, 881, 1480, 1473), (881, 880, 1479, 1480), (879, 878, 1477, 1478), (876, 877, 1476, 1475), (878, 876, 1475, 1477), (872, 875, 1474, 1471), (875, 874, 1473, 1474), (877, 873, 1472, 1476), (873, 872, 1471, 1472), (888, 871, 1470, 1485), (871, 870, 1469, 1470), (870, 869, 1468, 1469), (869, 868, 1467, 1468), (865, 864, 1465, 1466), (892, 891, 1461, 1463), (800, 799, 824, 826), (801, 800, 826, 828), (802, 801, 828, 830), (817, 802, 830, 844), (810, 809, 832, 834), (812, 811, 836, 838), (816, 815, 840, 842), (818, 817, 844, 846), (815, 818, 846, 840), (820, 819, 1495, 848), (811, 820, 848, 836), (1389, 1405, 995, 986), (1405, 1406, 994, 995), (1397, 1403, 993, 990), (1403, 1401, 992, 993), (1399, 1397, 990, 991), (1393, 1395, 1498, 1497), (1391, 1389, 986, 987), (1373, 1387, 985, 978), (1387, 1385, 984, 985), (1383, 1381, 982, 983), (1377, 1379, 981, 980), (1381, 1377, 980, 982), (1369, 1375, 979, 976), (1375, 1373, 978, 979), (1379, 1371, 977, 981), (1371, 1369, 976, 977), (1401, 1367, 975, 992), (1367, 1365, 974, 975), (1365, 1363, 973, 974), (1363, 1361, 972, 973), (1359, 1357, 970, 971), (1501, 1355, 1496, 1505), (1061, 1067, 1237, 1233), (1007, 1031, 1067, 1061), (1497, 1498, 989, 988), (1505, 1496, 967, 1507), (1491, 1490, 1506, 1510), (1490, 1504, 1435, 1506), (1464, 1462, 1508, 1509), (1492, 1464, 1509, 1455), (1493, 1491, 1510, 1511), (1462, 1493, 1511, 1508), (1494, 1492, 1455, 1454), (728, 576, 1393, 1497), (225, 364, 1217, 1035), (577, 729, 1498, 1395), (365, 226, 1036, 1218), (236, 235, 1045, 1046), (227, 366, 1219, 1037), (235, 245, 1055, 1045), (731, 579, 1399, 991), (367, 228, 1038, 1220), (234, 255, 1065, 1044), (231, 370, 1221, 1041), (371, 232, 1042, 1222), (582, 734, 994, 1406), (233, 372, 1223, 1043), (230, 231, 1041, 1040), (134, 171, 935, 936), (373, 234, 1044, 1224), (229, 230, 1040, 1039), (172, 135, 938, 937), (481, 493, 1302, 1306), (228, 249, 1059, 1038), (494, 482, 1307, 1303), (239, 376, 1227, 1049), (226, 227, 1037, 1036), (138, 175, 943, 944), (484, 496, 1305, 1309), (470, 0, 311, 312), (609, 610, 1404, 1433), (381, 244, 1054, 1232), (0, 1, 284, 311), (501, 489, 1314, 1322), (752, 611, 1407, 1435), (390, 259, 1073, 1072), (641, 612, 1408, 1436), (10, 2, 761, 760), (386, 253, 1063, 1235), (260, 391, 1074, 1075), (613, 642, 1437, 1409), (392, 261, 1077, 1076), (643, 614, 1410, 1438), (2, 3, 763, 761), (740, 384, 1233, 1237), (262, 393, 1078, 1079), (495, 503, 1324, 1304), (396, 265, 1081, 1080), (186, 149, 966, 965), (5, 4, 766, 765), (266, 397, 1082, 1083), (149, 125, 918, 966), (4, 474, 767, 766), (497, 498, 1319, 1318), (398, 267, 1085, 1084), (148, 137, 942, 964), (7, 5, 765, 768), (498, 502, 1323, 1319), (268, 399, 1086, 1087), (147, 148, 964, 962), (499, 500, 1321, 1320), (382, 367, 1220, 1238), (146, 143, 954, 960), (9, 6, 771, 770), (500, 497, 1318, 1321), (369, 368, 1239, 1240), (145, 146, 960, 958), (502, 501, 1322, 1323), (370, 369, 1240, 1221), (402, 271, 1093, 1092), (144, 124, 916, 956), (6, 7, 768, 771), (503, 504, 1325, 1324), (143, 144, 956, 954), (504, 499, 1320, 1325), (142, 141, 950, 952), (3, 8, 774, 763), (141, 116, 900, 950), (625, 654, 1449, 1421), (140, 120, 908, 948), (655, 626, 1422, 1450), (8, 9, 770, 774), (276, 407, 1102, 1103), (361, 740, 1237, 1214), (139, 140, 948, 946), (410, 279, 1105, 1104), (137, 138, 944, 942), (1, 10, 760, 284), (136, 129, 926, 940), (629, 658, 1453, 1425), (281, 412, 1108, 1109), (135, 136, 940, 938), (630, 757, 1454, 1426), (17, 31, 778, 779), (744, 638, 1504, 1490), (758, 631, 1427, 1455), (23, 30, 780, 781), (383, 382, 1238, 1241), (132, 131, 930, 932), (30, 29, 782, 780), (368, 383, 1241, 1239), (745, 741, 1501, 1505), (131, 133, 934, 930), (633, 664, 1457, 1429), (25, 28, 783, 784), (514, 540, 1335, 1160), (259, 281, 1109, 1073), (743, 759, 1506, 1503), (130, 127, 922, 928), (28, 27, 785, 783), (541, 515, 1162, 1336), (742, 743, 1503, 1502), (129, 130, 928, 926), (15, 26, 786, 787), (516, 542, 1337, 1164), (741, 742, 1502, 1501), (128, 132, 932, 924), (668, 637, 1434, 1460), (26, 25, 784, 786), (263, 278, 1112, 1113), (127, 128, 924, 922), (20, 24, 788, 789), (278, 277, 1114, 1112), (126, 147, 962, 920), (637, 636, 1432, 1434), (24, 23, 781, 788), (545, 519, 1170, 1340), (364, 390, 1072, 1217), (738, 736, 1499, 1031), (125, 126, 920, 918), (22, 21, 790, 791), (391, 365, 1218, 1074), (737, 751, 1507, 1500), (123, 145, 958, 914), (19, 20, 789, 792), (366, 392, 1076, 1219), (736, 737, 1500, 1499), (122, 123, 914, 912), (21, 19, 792, 790), (709, 746, 967, 1496), (121, 122, 912, 910), (29, 18, 793, 782), (749, 728, 1497, 988), (120, 121, 910, 908), (18, 17, 779, 793), (524, 550, 1346, 1347), (729, 750, 989, 1498), (119, 139, 946, 906), (31, 16, 794, 778), (751, 745, 1505, 1507), (118, 119, 906, 904), (16, 15, 787, 794), (397, 371, 1222, 1082), (117, 118, 904, 902), (27, 14, 795, 785), (553, 527, 1182, 1350), (372, 398, 1084, 1223), (750, 748, 969, 989), (116, 117, 902, 900), (14, 13, 796, 795), (399, 373, 1224, 1086), (265, 264, 1115, 1081), (748, 747, 968, 969), (115, 142, 952, 898), (13, 12, 797, 796), (264, 263, 1113, 1115), (114, 115, 898, 896), (12, 11, 798, 797), (277, 262, 1079, 1114), (638, 752, 1435, 1504), (746, 150, 893, 967), (11, 32, 799, 798), (376, 402, 1092, 1227), (747, 151, 895, 968), (261, 260, 1075, 1077), (710, 153, 899, 970), (154, 711, 971, 901), (757, 661, 1494, 1454), (712, 157, 907, 972), (407, 381, 1232, 1102), (759, 755, 1510, 1506), (669, 639, 1462, 1461), (384, 410, 1104, 1233), (640, 670, 1463, 1464), (753, 754, 1509, 1508), (671, 641, 1436, 1465), (412, 386, 1235, 1108), (754, 758, 1455, 1509), (642, 672, 1466, 1437), (43, 22, 791, 810), (755, 756, 1511, 1510), (673, 643, 1438, 1467), (756, 753, 1508, 1511), (77, 47, 814, 813), (521, 523, 1345, 1174), (294, 266, 1083, 1125), (267, 295, 1126, 1085), (171, 723, 983, 935), (523, 524, 1347, 1345), (393, 408, 1244, 1078), (296, 268, 1087, 1127), (724, 172, 937, 984), (394, 395, 1243, 1242), (395, 396, 1080, 1243), (271, 299, 1130, 1093), (175, 727, 987, 943), (178, 749, 988, 949), (54, 38, 805, 821), (654, 684, 1478, 1449), (181, 731, 991, 955), (685, 655, 1450, 1479), (304, 276, 1103, 1135), (734, 184, 961, 994), (658, 688, 1482, 1453), (49, 36, 803, 816), (279, 307, 1138, 1105), (408, 409, 1245, 1244), (664, 690, 1484, 1457), (46, 107, 823, 822), (409, 394, 1242, 1245), (47, 46, 822, 814), (45, 41, 808, 812), (155, 154, 901, 903), (693, 667, 1488, 1487), (540, 294, 1125, 1335), (156, 155, 903, 905), (295, 541, 1336, 1126), (414, 343, 1196, 1246), (176, 156, 905, 945), (659, 744, 1490, 1491), (41, 40, 807, 808), (542, 296, 1127, 1337), (347, 420, 1247, 1200), (40, 42, 809, 807), (421, 348, 1201, 1248), (662, 640, 1464, 1492), (39, 52, 819, 806), (349, 424, 1249, 1202), (38, 39, 806, 805), (299, 545, 1340, 1130), (37, 54, 821, 804), (428, 353, 1206, 1251), (163, 162, 917, 919), (36, 37, 804, 803), (184, 163, 919, 961), (355, 434, 1253, 1208), (550, 304, 1135, 1346), (432, 441, 1255, 1256), (441, 440, 1257, 1255), (695, 59, 825, 824), (436, 439, 1258, 1259), (307, 553, 1350, 1138), (439, 438, 1260, 1258), (418, 437, 1261, 1262), (437, 436, 1259, 1261), (699, 71, 833, 832), (72, 700, 834, 835), (423, 433, 1263, 1264), (177, 176, 945, 947), (74, 702, 838, 839), (433, 432, 1256, 1263), (157, 177, 947, 907), (660, 659, 1491, 1493), (426, 431, 1265, 1266), (153, 178, 949, 899), (639, 660, 1493, 1462), (79, 704, 842, 843), (431, 430, 1267, 1265), (661, 662, 1492, 1494), (424, 427, 1268, 1249), (161, 181, 955, 915), (708, 82, 849, 848), (427, 426, 1266, 1268), (667, 668, 1460, 1488), (422, 423, 1264, 1269), (83, 669, 1461, 891), (430, 422, 1269, 1267), (162, 186, 965, 917), (670, 84, 892, 1463), (55, 77, 813, 850), (440, 421, 1248, 1257), (113, 187, 996, 894), (85, 671, 1465, 864), (59, 76, 851, 825), (133, 208, 997, 934), (672, 86, 865, 1466), (76, 75, 852, 851), (419, 418, 1262, 1270), (209, 134, 936, 998), (89, 673, 1467, 868), (438, 417, 1271, 1260), (212, 221, 999, 1000), (65, 72, 835, 853), (417, 416, 1272, 1271), (221, 220, 1001, 999), (416, 415, 1273, 1272), (322, 514, 1160, 1161), (218, 219, 1002, 1003), (70, 69, 854, 855), (415, 414, 1246, 1273), (515, 323, 1163, 1162), (190, 218, 1003, 1004), (67, 68, 856, 857), (324, 516, 1164, 1165), (188, 217, 1005, 1006), (69, 67, 857, 854), (217, 216, 1007, 1005), (63, 66, 858, 859), (194, 215, 1008, 1009), (66, 65, 853, 858), (519, 327, 1171, 1170), (215, 214, 1010, 1008), (68, 64, 860, 856), (584, 557, 1355, 1354), (201, 213, 1011, 1012), (64, 63, 859, 860), (585, 558, 1357, 1356), (447, 419, 1270, 1279), (329, 521, 1174, 1175), (213, 212, 1000, 1011), (559, 586, 1358, 1359), (420, 448, 1280, 1247), (204, 211, 1013, 1014), (684, 100, 879, 1478), (587, 560, 1361, 1360), (211, 210, 1015, 1013), (101, 685, 1479, 880), (527, 333, 1183, 1182), (206, 207, 1016, 1017), (75, 58, 861, 852), (208, 206, 1017, 997), (688, 104, 883, 1482), (58, 57, 862, 861), (202, 205, 1018, 1019), (57, 56, 863, 862), (205, 204, 1014, 1018), (690, 109, 887, 1484), (56, 55, 850, 863), (207, 203, 1020, 1016), (456, 428, 1251, 1288), (203, 202, 1019, 1020), (200, 201, 1012, 1021), (112, 694, 1489, 890), (210, 200, 1021, 1015), (220, 199, 1022, 1001), (694, 693, 1487, 1489), (571, 598, 1382, 1383), (199, 198, 1023, 1022), (599, 572, 1385, 1384), (197, 196, 1024, 1025), (434, 462, 1294, 1253), (196, 195, 1026, 1024), (195, 194, 1009, 1026), (575, 602, 1390, 1391), (214, 193, 1027, 1010), (576, 603, 1392, 1393), (193, 192, 1028, 1027), (604, 577, 1395, 1394), (192, 191, 1029, 1028), (191, 190, 1004, 1029), (579, 606, 1398, 1399), (219, 189, 1030, 1002), (189, 188, 1006, 1030), (469, 460, 1292, 1301), (216, 738, 1031, 1007), (100, 70, 855, 879), (610, 583, 1405, 1404), (468, 469, 1301, 1300), (187, 222, 1032, 996), (71, 101, 880, 833), (467, 464, 1296, 1299), (583, 582, 1406, 1405), (466, 467, 1299, 1298), (465, 446, 1278, 1297), (104, 74, 839, 883), (464, 465, 1297, 1296), (463, 442, 1274, 1295), (462, 463, 1295, 1294), (461, 451, 1283, 1293), (460, 461, 1293, 1292), (32, 695, 824, 799), (109, 79, 843, 887), (232, 197, 1025, 1042), (198, 233, 1043, 1023), (82, 112, 890, 849), (42, 699, 832, 809), (700, 43, 810, 834), (346, 322, 1161, 1199), (323, 347, 1200, 1163), (702, 45, 812, 838), (348, 324, 1165, 1201), (107, 85, 864, 823), (704, 49, 816, 842), (106, 89, 868, 885), (449, 468, 1300, 1281), (105, 106, 885, 884), (448, 449, 1281, 1280), (327, 351, 1204, 1171), (52, 707, 1495, 819), (445, 466, 1298, 1277), (353, 329, 1175, 1206), (611, 584, 1354, 1407), (444, 445, 1277, 1276), (244, 209, 998, 1054), (612, 585, 1356, 1408), (443, 444, 1276, 1275), (586, 613, 1409, 1358), (442, 443, 1275, 1274), (614, 587, 1360, 1410), (493, 470, 312, 1302), (333, 357, 1210, 1183), (471, 494, 1303, 283), (474, 495, 1304, 767), (496, 475, 769, 1305), (472, 480, 777, 762), (360, 359, 1212, 1213), (476, 479, 776, 772), (359, 339, 1192, 1212), (479, 478, 775, 776), (358, 337, 1190, 1211), (707, 708, 848, 1495), (475, 477, 773, 769), (357, 358, 1211, 1210), (477, 476, 772, 773), (557, 709, 1496, 1355), (88, 105, 884, 867), (558, 710, 970, 1357), (87, 88, 867, 866), (478, 473, 764, 775), (256, 247, 1057, 1066), (711, 559, 1359, 971), (86, 87, 866, 865), (598, 625, 1421, 1382), (473, 472, 762, 764), (352, 349, 1202, 1205), (255, 256, 1066, 1065), (560, 712, 972, 1361), (626, 599, 1384, 1422), (480, 471, 283, 777), (351, 352, 1205, 1204), (84, 83, 891, 892), (253, 225, 1035, 1063), (150, 113, 894, 893), (446, 481, 1306, 1278), (151, 114, 896, 895), (602, 629, 1425, 1390), (482, 447, 1279, 1307), (603, 630, 1426, 1392), (345, 346, 1199, 1198), (250, 229, 1039, 1060), (631, 604, 1394, 1427), (451, 484, 1309, 1283), (344, 345, 1198, 1197), (249, 250, 1060, 1059), (343, 344, 1197, 1196), (248, 236, 1046, 1058), (606, 633, 1429, 1398), (342, 355, 1208, 1195), (247, 248, 1058, 1057), (341, 342, 1195, 1194), (246, 239, 1049, 1056), (340, 341, 1194, 1193), (245, 246, 1056, 1055), (636, 609, 1433, 1432), (489, 456, 1288, 1314), (339, 340, 1193, 1192), (723, 571, 1383, 983), (338, 360, 1213, 1191), (572, 724, 984, 1385), (337, 338, 1191, 1190), (124, 161, 915, 916), (222, 361, 1214, 1032), (727, 575, 1391, 987)])
me_plane.use_remesh_preserve_volume = False
me_plane.use_remesh_preserve_attributes = False
me_plane.use_mirror_vertex_groups = False
me_plane.update()

# ---- objects
ob_plane = bpy.data.objects.new('Plane', me_plane)
ob_lamp = bpy.data.objects.new('Lamp', light_lamp)
ob_camera = bpy.data.objects.new('Camera', cam_camera)

# ---- transforms, parenting, visibility, modifiers, constraints
ob_plane.location = (0.08473, 0.0, 0.0)
ob_plane.scale = (4.988, 3.661, 3.661)
ob_plane.lineart.crease_threshold = 0.0
ob_lamp.location = (4.076, 1.005, 5.904)
ob_lamp.rotation_euler = (0.6503, 0.05522, 1.866)
ob_lamp.lock_rotations_4d = False
ob_lamp.empty_display_type = 'ARROWS'
ob_lamp.color = (0.0, 0.0, 0.0, 0.0)
ob_lamp.lineart.crease_threshold = 0.0
ob_camera.location = (7.481, -6.508, 5.344)
ob_camera.rotation_euler = (1.109, 0.0, 0.8149)
ob_camera.lock_rotations_4d = False
ob_camera.empty_display_type = 'ARROWS'
ob_camera.color = (0.0, 0.0, 0.0, 0.0)
ob_camera.display_type = 'WIRE'
ob_camera.lineart.crease_threshold = 0.0

# ---- collection membership
col_collection_1.objects.link(ob_plane)
col_collection_1.objects.link(ob_lamp)
col_collection_1.objects.link(ob_camera)

# ---- scene / render settings (as saved in the file)
scene.frame_start = 1; scene.frame_end = 250; scene.frame_set(1)
scene.render.engine = 'BLENDER_EEVEE_NEXT'
scene.render.resolution_percentage = 50
scene.render.dither_intensity = 0.0
scene.cycles.use_denoising = False
scene.cycles.samples = 128
scene.cycles.sampling_pattern = 'TABULATED_SOBOL'
scene.cycles.use_adaptive_sampling = False
scene.cycles.use_light_tree = False
scene.cycles.blur_glossy = 0.0
scene.cycles.sample_clamp_indirect = 0.0
scene.view_settings.view_transform = 'Standard'
bpy.context.view_layer.update()

# ---- added for rendering (the .blend has no active camera): camera
cam_auto = bpy.data.cameras.new('AutoCamera')
cam_auto.lens = 50.0
cam_auto.sensor_width = 36.0
cam_auto.clip_end = 1000.0
ob_auto_camera = bpy.data.objects.new('AutoCamera', cam_auto)
scene.collection.objects.link(ob_auto_camera)
ob_auto_camera.location = (11.4824, -13.5768, 9.32171)
ob_auto_camera.rotation_euler = (1.09748, -7.21219e-08, 0.694738)
scene.camera = ob_auto_camera
bpy.context.view_layer.update()
